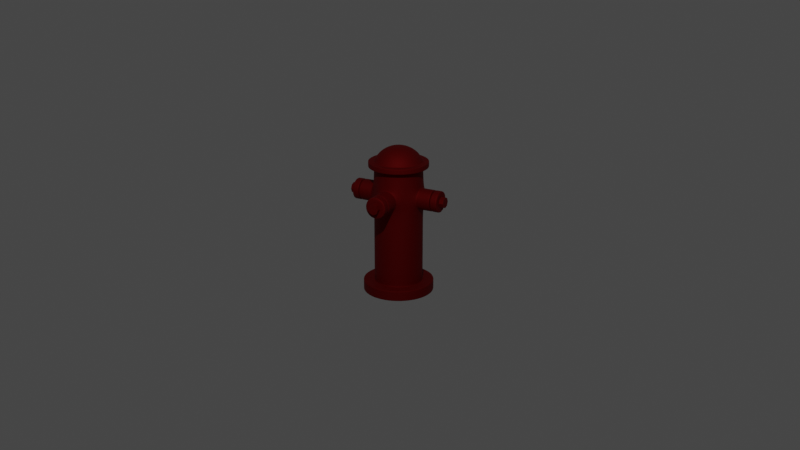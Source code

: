# Source: fire-hydrant.blend  (saved by Blender 2.83.20; exported with 4.5.12 LTS)
import bpy
from mathutils import Matrix  # noqa: F401  (used for matrix-valued properties, if any)

bpy.ops.wm.read_factory_settings(use_empty=True)
scene = bpy.context.scene
scene.name = 'Scene'

# ---- collections
col_collection = bpy.data.collections.new('Collection'); scene.collection.children.link(col_collection)
col_fire_hydrant = bpy.data.collections.new('Fire Hydrant'); scene.collection.children.link(col_fire_hydrant)

# ---- materials (node trees are filled in below, after node groups)
mat_material_001 = bpy.data.materials.new('Material.001')
mat_material_001.use_transparent_shadow = False

# ---- node groups
ng_auto_smooth = bpy.data.node_groups.new('Auto Smooth', 'GeometryNodeTree')
_s = ng_auto_smooth.interface.new_socket(name='Geometry', in_out='OUTPUT', socket_type='NodeSocketGeometry')
_s = ng_auto_smooth.interface.new_socket(name='Geometry', in_out='INPUT', socket_type='NodeSocketGeometry')
_s = ng_auto_smooth.interface.new_socket(name='Angle', in_out='INPUT', socket_type='NodeSocketFloat')
_s.subtype = 'ANGLE'
_s.min_value = 0.0
_s.max_value = 3.142
ng_auto_smooth.is_modifier = True
_N = ng_auto_smooth.nodes; _L = ng_auto_smooth.links
n0 = _N.new('NodeGroupOutput'); n0.name = 'Group Output'; n0.location = (480, -100)
n1 = _N.new('NodeGroupInput'); n1.name = 'Group Input'; n1.location = (-420, -300)
n2 = _N.new('NodeGroupInput'); n2.name = 'Group Input.001'; n2.location = (-60, -100)
n3 = _N.new('GeometryNodeSetShadeSmooth'); n3.name = 'Set Shade Smooth'; n3.location = (120, -100)
n3.domain = 'EDGE'
n4 = _N.new('GeometryNodeSetShadeSmooth'); n4.name = 'Set Shade Smooth.001'; n4.location = (300, -100)
n5 = _N.new('GeometryNodeInputMeshEdgeAngle'); n5.name = 'Edge Angle'; n5.location = (-420, -220)
n6 = _N.new('GeometryNodeInputEdgeSmooth'); n6.name = 'Is Edge Smooth'; n6.location = (-60, -160)
n7 = _N.new('GeometryNodeInputShadeSmooth'); n7.name = 'Is Face Smooth'; n7.location = (-240, -340)
n8 = _N.new('FunctionNodeBooleanMath'); n8.name = 'Boolean Math'; n8.location = (-60, -220)
n9 = _N.new('FunctionNodeCompare'); n9.name = 'Compare'; n9.location = (-240, -180)
n9.operation = 'LESS_EQUAL'
_L.new(n5.outputs[0], n9.inputs[0])
_L.new(n4.outputs[0], n0.inputs[0])
_L.new(n1.outputs[1], n9.inputs[1])
_L.new(n9.outputs[0], n8.inputs[0])
_L.new(n7.outputs[0], n8.inputs[1])
_L.new(n2.outputs[0], n3.inputs[0])
_L.new(n6.outputs[0], n3.inputs[1])
_L.new(n3.outputs[0], n4.inputs[0])
_L.new(n8.outputs[0], n3.inputs[2])
n0.is_active_output = True

# ---- material node trees
mat_material_001.use_nodes = True; mat_material_001.node_tree.nodes.clear()
_N = mat_material_001.node_tree.nodes; _L = mat_material_001.node_tree.links
n0 = _N.new('ShaderNodeBsdfPrincipled'); n0.name = 'Principled BSDF'; n0.location = (10, 300)
n0.distribution = 'GGX'
n0.subsurface_method = 'BURLEY'
n0.inputs[0].default_value = (0.2079, 0.0, 0.0, 1.0)
n0.inputs[1].default_value = 0.6917
n0.inputs[2].default_value = 0.7417
n0.inputs[3].default_value = 1.45
n0.inputs[13].default_value = 0.3417
n0.inputs[27].default_value = (0.0, 0.0, 0.0, 1.0)
n0.inputs[28].default_value = 1.0
n1 = _N.new('ShaderNodeOutputMaterial'); n1.name = 'Material Output'; n1.location = (300, 300)
_L.new(n0.outputs[0], n1.inputs[0])
n1.is_active_output = True

# ---- world
world_world = bpy.data.worlds.new('World'); scene.world = world_world
world_world.use_nodes = True; world_world.node_tree.nodes.clear()
_N = world_world.node_tree.nodes; _L = world_world.node_tree.links
n0 = _N.new('ShaderNodeOutputWorld'); n0.name = 'World Output'; n0.location = (300, 300)
n1 = _N.new('ShaderNodeBackground'); n1.name = 'Background'; n1.location = (10, 300)
n1.inputs[0].default_value = (0.05088, 0.05088, 0.05088, 1.0)
_L.new(n1.outputs[0], n0.inputs[0])
n0.is_active_output = True
world_world.color = (0.05088, 0.05088, 0.05088)
world_world.use_sun_shadow = False
world_world.sun_shadow_jitter_overblur = 0.0

# ---- cameras
cam_camera = bpy.data.cameras.new('Camera')
cam_camera.clip_end = 100.0
cam_camera.ortho_scale = 7.314

# ---- lights
light_light = bpy.data.lights.new('Light', 'POINT')
light_light.transmission_factor = 0.0
light_light.energy = 1000.0
light_light.shadow_soft_size = 0.1
light_light.shadow_maximum_resolution = 0.006
light_light.use_absolute_resolution = True

# ---- meshes
me_cylinder = bpy.data.meshes.new('Cylinder')
me_cylinder.from_pydata([(0.0, 0.3371, -0.8037), (0.0, 0.3371, 0.8037), (0.129, 0.3114, -0.8037), (0.129, 0.3114, 0.8037), (0.2384, 0.2384, -0.8037), (0.2384, 0.2384, 0.8037), (0.3114, 0.129, -0.8037), (0.3114, 0.129, 0.8037), (0.3371, -1.474e-08, -0.8037), (0.3371, -1.474e-08, 0.8037), (0.3114, -0.129, -0.8037), (0.3114, -0.129, 0.8037), (0.2384, -0.2384, -0.8037), (0.2384, -0.2384, 0.8037), (0.129, -0.3114, -0.8037), (0.129, -0.3114, 0.8037), (5.09e-08, -0.3371, -0.8037), (5.09e-08, -0.3371, 0.8037), (-0.129, -0.3114, -0.8037), (-0.129, -0.3114, 0.8037), (-0.2384, -0.2384, -0.8037), (-0.2384, -0.2384, 0.8037), (-0.3114, -0.129, -0.8037), (-0.3114, -0.129, 0.8037), (-0.3371, 4.02e-09, -0.8037), (-0.3371, 4.02e-09, 0.8037), (-0.3114, 0.129, -0.8037), (-0.3114, 0.129, 0.8037), (-0.2384, 0.2384, -0.8037), (-0.2384, 0.2384, 0.8037), (-0.129, 0.3114, -0.8037), (-0.129, 0.3114, 0.8037), (-1.399e-08, 0.4911, -0.8037), (0.1879, 0.4537, -0.8037), (0.3473, 0.3473, -0.8037), (0.4537, 0.1879, -0.8037), (0.4911, -2.086e-08, -0.8037), (0.4537, -0.1879, -0.8037), (0.3473, -0.3473, -0.8037), (0.1879, -0.4537, -0.8037), (6.016e-08, -0.4911, -0.8037), (-0.1879, -0.4537, -0.8037), (-0.3473, -0.3473, -0.8037), (-0.4537, -0.1879, -0.8037), (-0.4911, 6.461e-09, -0.8037), (-0.4537, 0.1879, -0.8037), (-0.3473, 0.3473, -0.8037), (-0.1879, 0.4537, -0.8037), (1.633e-08, -2.512e-09, -0.943), (-1.399e-08, 0.4911, -0.943), (0.1879, 0.4537, -0.943), (0.3473, 0.3473, -0.943), (0.4537, 0.1879, -0.943), (0.4911, -2.086e-08, -0.943), (0.4537, -0.1879, -0.943), (0.3473, -0.3473, -0.943), (0.1879, -0.4537, -0.943), (6.016e-08, -0.4911, -0.943), (-0.1879, -0.4537, -0.943), (-0.3473, -0.3473, -0.943), (-0.4537, -0.1879, -0.943), (-0.4911, 6.461e-09, -0.943), (-0.4537, 0.1879, -0.943), (-0.3473, 0.3473, -0.943), (-0.1879, 0.4537, -0.943), (-1.542e-08, 0.4741, -0.943), (0.1814, 0.438, -0.943), (0.3352, 0.3352, -0.943), (0.438, 0.1814, -0.943), (0.4741, -2.086e-08, -0.943), (0.438, -0.1814, -0.943), (0.3352, -0.3352, -0.943), (0.1814, -0.438, -0.943), (5.81e-08, -0.4741, -0.943), (-0.1814, -0.438, -0.943), (-0.3352, -0.3352, -0.943), (-0.438, -0.1814, -0.943), (-0.4741, 6.719e-09, -0.943), (-0.438, 0.1814, -0.943), (-0.3352, 0.3352, -0.943), (-0.1814, 0.438, -0.943), (0.159, 0.3839, 0.8037), (-6.713e-09, 0.4155, 0.8037), (0.2938, 0.2938, 0.8037), (0.3839, 0.159, 0.8037), (0.4155, -1.773e-08, 0.8037), (0.3839, -0.159, 0.8037), (0.2938, -0.2938, 0.8037), (0.159, -0.3839, 0.8037), (5.602e-08, -0.4155, 0.8037), (-0.159, -0.3839, 0.8037), (-0.2938, -0.2938, 0.8037), (-0.3839, -0.159, 0.8037), (-0.4155, 5.388e-09, 0.8037), (-0.3839, 0.159, 0.8037), (-0.2938, 0.2938, 0.8037), (-0.159, 0.3839, 0.8037), (0.159, 0.3839, 0.8782), (-6.713e-09, 0.4155, 0.8782), (0.2938, 0.2938, 0.8782), (0.3839, 0.159, 0.8782), (0.4155, -1.773e-08, 0.8782), (0.3839, -0.159, 0.8782), (0.2938, -0.2938, 0.8782), (0.159, -0.3839, 0.8782), (5.602e-08, -0.4155, 0.8782), (-0.159, -0.3839, 0.8782), (-0.2938, -0.2938, 0.8782), (-0.3839, -0.159, 0.8782), (-0.4155, 5.388e-09, 0.8782), (-0.3839, 0.159, 0.8782), (-0.2938, 0.2938, 0.8782), (-0.159, 0.3839, 0.8782), (0.1292, 0.3118, 0.8782), (-1.56e-08, 0.3375, 0.8782), (0.2386, 0.2386, 0.8782), (0.3118, 0.1292, 0.8782), (0.3375, -1.773e-08, 0.8782), (0.3118, -0.1292, 0.8782), (0.2386, -0.2386, 0.8782), (0.1292, -0.3118, 0.8782), (4.536e-08, -0.3375, 0.8782), (-0.1292, -0.3118, 0.8782), (-0.2386, -0.2386, 0.8782), (-0.3118, -0.1292, 0.8782), (-0.3375, 5.388e-09, 0.8782), (-0.3118, 0.1292, 0.8782), (-0.2386, 0.2386, 0.8782), (-0.1292, 0.3118, 0.8782), (0.01526, 0.03684, 1.083), (0.1166, 0.2814, 0.9337), (0.04365, 0.1054, 1.072), (0.07287, 0.1759, 1.039), (0.09848, 0.2377, 0.9909), (-3.322e-08, 0.3046, 0.9337), (-1.08e-07, 0.03988, 1.083), (-5.355e-08, 0.2573, 0.9909), (-7.474e-08, 0.1904, 1.039), (-9.418e-08, 0.1141, 1.072), (0.0282, 0.0282, 1.083), (0.2154, 0.2154, 0.9337), (0.08065, 0.08065, 1.072), (0.1346, 0.1346, 1.039), (0.182, 0.182, 0.9909), (0.03684, 0.01526, 1.083), (0.2814, 0.1166, 0.9337), (0.1054, 0.04365, 1.072), (0.1759, 0.07287, 1.039), (0.2377, 0.09848, 0.9909), (0.03988, -2.608e-08, 1.083), (0.3046, -1.9e-08, 0.9337), (0.1141, -2.433e-08, 1.072), (0.1904, -2.27e-08, 1.039), (0.2573, -2.084e-08, 0.9909), (0.03684, -0.01526, 1.083), (0.2814, -0.1166, 0.9337), (0.1054, -0.04365, 1.072), (0.1759, -0.07287, 1.039), (0.2377, -0.09848, 0.9909), (0.0282, -0.0282, 1.083), (0.2154, -0.2154, 0.9337), (0.08065, -0.08065, 1.072), (0.1346, -0.1346, 1.039), (0.182, -0.182, 0.9909), (0.01526, -0.03684, 1.083), (0.1166, -0.2814, 0.9337), (0.04365, -0.1054, 1.072), (0.07287, -0.1759, 1.039), (0.09848, -0.2377, 0.9909), (4.098e-08, -0.03988, 1.083), (4.268e-08, -0.3046, 0.9337), (3.935e-08, -0.1141, 1.072), (3.923e-08, -0.1904, 1.039), (4.028e-08, -0.2573, 0.9909), (-0.01526, -0.03684, 1.083), (-0.1166, -0.2814, 0.9337), (-0.04365, -0.1054, 1.072), (-0.07287, -0.1759, 1.039), (-0.09848, -0.2377, 0.9909), (-0.0282, -0.0282, 1.083), (-0.2154, -0.2154, 0.9337), (-0.08065, -0.08065, 1.072), (-0.1346, -0.1346, 1.039), (-0.182, -0.182, 0.9909), (-0.03684, -0.01526, 1.083), (-0.2814, -0.1166, 0.9337), (-0.1054, -0.04365, 1.072), (-0.1759, -0.07287, 1.039), (-0.2377, -0.09848, 0.9909), (-0.03988, -2.98e-08, 1.083), (-0.3046, -1.516e-09, 0.9337), (-0.1141, -2.48e-08, 1.072), (-0.1904, -1.77e-08, 1.039), (-0.2573, -9.546e-09, 0.9909), (-0.03684, 0.01526, 1.083), (-0.2814, 0.1166, 0.9337), (-0.1054, 0.04365, 1.072), (-0.1759, 0.07287, 1.039), (-0.2377, 0.09848, 0.9909), (-0.0282, 0.0282, 1.083), (-0.2154, 0.2154, 0.9337), (-0.08065, 0.08065, 1.072), (-0.1346, 0.1346, 1.039), (-0.182, 0.182, 0.9909), (-0.01526, 0.03684, 1.083), (-0.1166, 0.2814, 0.9337), (-0.04365, 0.1054, 1.072), (-0.07287, 0.1759, 1.039), (-0.09848, 0.2377, 0.9909), (0.0, 0.3371, 0.0), (0.129, 0.3114, 0.0), (0.2384, 0.2384, 0.0), (0.3114, 0.129, 0.0), (0.3371, -1.474e-08, 0.0), (0.3114, -0.129, 0.0), (0.2384, -0.2384, 0.0), (0.129, -0.3114, 0.0), (5.09e-08, -0.3371, 0.0), (-0.129, -0.3114, 0.0), (-0.2384, -0.2384, 0.0), (-0.3114, -0.129, 0.0), (-0.3371, 4.02e-09, 0.0), (-0.3114, 0.129, 0.0), (-0.2384, 0.2384, 0.0), (-0.129, 0.3114, 0.0), (0.0, 0.3371, 0.134), (0.0, 0.3371, 0.2679), (0.0, 0.3371, 0.4019), (0.0, 0.3371, 0.5358), (0.0, 0.3371, 0.6698), (0.129, 0.3114, 0.6698), (0.129, 0.3114, 0.5358), (0.129, 0.3114, 0.4019), (0.129, 0.3114, 0.2679), (0.129, 0.3114, 0.134), (0.2384, 0.2384, 0.6698), (0.2384, 0.2384, 0.5358), (0.2384, 0.2384, 0.4019), (0.2384, 0.2384, 0.2679), (0.2384, 0.2384, 0.134), (0.3114, 0.129, 0.6698), (0.3114, 0.129, 0.134), (0.3371, -1.474e-08, 0.6698), (0.3371, -1.474e-08, 0.134), (0.3114, -0.129, 0.6698), (0.3114, -0.129, 0.134), (0.2384, -0.2384, 0.6698), (0.2384, -0.2384, 0.5358), (0.2384, -0.2384, 0.4019), (0.2384, -0.2384, 0.2679), (0.2384, -0.2384, 0.134), (0.129, -0.3114, 0.6698), (0.129, -0.3114, 0.134), (5.09e-08, -0.3371, 0.6698), (5.09e-08, -0.3371, 0.134), (-0.129, -0.3114, 0.6698), (-0.129, -0.3114, 0.134), (-0.2384, -0.2384, 0.6698), (-0.2384, -0.2384, 0.5358), (-0.2384, -0.2384, 0.4019), (-0.2384, -0.2384, 0.2679), (-0.2384, -0.2384, 0.134), (-0.3114, -0.129, 0.6698), (-0.3114, -0.129, 0.134), (-0.3371, 4.02e-09, 0.6698), (-0.3371, 4.02e-09, 0.134), (-0.3114, 0.129, 0.6698), (-0.3114, 0.129, 0.134), (-0.2384, 0.2384, 0.6698), (-0.2384, 0.2384, 0.5358), (-0.2384, 0.2384, 0.4019), (-0.2384, 0.2384, 0.2679), (-0.2384, 0.2384, 0.134), (-0.129, 0.3114, 0.6698), (-0.129, 0.3114, 0.5358), (-0.129, 0.3114, 0.4019), (-0.129, 0.3114, 0.2679), (-0.129, 0.3114, 0.134), (0.6374, 0.1122, 0.5141), (0.6374, 0.1587, 0.4019), (0.6374, 0.1122, 0.2896), (0.6374, 4.472e-09, 0.5606), (0.6374, -1.296e-08, 0.4019), (0.6374, -2.328e-08, 0.2431), (0.6374, -0.1122, 0.5141), (0.6374, -0.1587, 0.4019), (0.6374, -0.1122, 0.2896), (0.1122, -0.6374, 0.5141), (0.1587, -0.6374, 0.4019), (0.1122, -0.6374, 0.2896), (1.261e-07, -0.6374, 0.5606), (1.212e-07, -0.6374, 0.4019), (1.261e-07, -0.6374, 0.2431), (-0.1122, -0.6374, 0.5141), (-0.1587, -0.6374, 0.4019), (-0.1122, -0.6374, 0.2896), (-0.6374, -0.1122, 0.5141), (-0.6374, -0.1587, 0.4019), (-0.6374, -0.1122, 0.2896), (-0.6374, 3.967e-08, 0.5606), (-0.6374, 3.354e-08, 0.4019), (-0.6374, 1.192e-08, 0.2431), (-0.6374, 0.1122, 0.5141), (-0.6374, 0.1587, 0.4019), (-0.6374, 0.1122, 0.2896), (0.129, 0.3114, -0.7911), (0.2384, 0.2384, -0.7911), (0.3114, 0.129, -0.7911), (0.3371, -1.474e-08, -0.7911), (0.3114, -0.129, -0.7911), (0.2384, -0.2384, -0.7911), (0.129, -0.3114, -0.7911), (5.09e-08, -0.3371, -0.7911), (-0.129, -0.3114, -0.7911), (-0.2384, -0.2384, -0.7911), (-0.3114, -0.129, -0.7911), (-0.3371, 4.02e-09, -0.7911), (-0.3114, 0.129, -0.7911), (-0.2384, 0.2384, -0.7911), (-0.129, 0.3114, -0.7911), (0.0, 0.3371, -0.7911), (0.3297, -0.1366, -0.8037), (0.3569, -1.552e-08, -0.8037), (-0.2524, -0.2524, -0.8037), (-0.1366, -0.3297, -0.8037), (-0.1366, 0.3297, -0.8037), (-0.2524, 0.2524, -0.8037), (0.3297, 0.1366, -0.8037), (0.2524, 0.2524, -0.8037), (5.209e-08, -0.3569, -0.8037), (0.1366, -0.3297, -0.8037), (0.1366, 0.3297, -0.8037), (-1.797e-09, 0.3569, -0.8037), (-0.3297, 0.1366, -0.8037), (-0.3569, 4.333e-09, -0.8037), (0.2524, -0.2524, -0.8037), (-0.3297, -0.1366, -0.8037), (0.4448, -0.1842, -0.8037), (-0.3404, -0.3404, -0.8037), (-0.1842, 0.4448, -0.8037), (0.4448, 0.1842, -0.8037), (5.958e-08, -0.4814, -0.8037), (0.1842, 0.4448, -0.8037), (-0.4448, 0.1842, -0.8037), (0.3404, -0.3404, -0.8037), (-0.4448, -0.1842, -0.8037), (0.4814, -2.048e-08, -0.8037), (-0.1842, -0.4448, -0.8037), (-0.3404, 0.3404, -0.8037), (0.3404, 0.3404, -0.8037), (0.1842, -0.4448, -0.8037), (-1.311e-08, 0.4814, -0.8037), (-0.4814, 6.307e-09, -0.8037), (-0.1879, 0.4537, -0.816), (-0.3473, 0.3473, -0.816), (6.016e-08, -0.4911, -0.816), (0.1879, -0.4537, -0.816), (0.1879, 0.4537, -0.816), (-1.399e-08, 0.4911, -0.816), (-0.1879, -0.4537, -0.816), (0.3473, 0.3473, -0.816), (-0.3473, -0.3473, -0.816), (0.4537, 0.1879, -0.816), (-0.4537, -0.1879, -0.816), (0.4911, -2.086e-08, -0.816), (-0.4911, 6.461e-09, -0.816), (0.4537, -0.1879, -0.816), (-0.4537, 0.1879, -0.816), (0.3473, -0.3473, -0.816), (-0.1879, 0.4537, -0.9311), (6.016e-08, -0.4911, -0.9311), (0.1879, 0.4537, -0.9311), (-0.1879, -0.4537, -0.9311), (0.3473, 0.3473, -0.9311), (-0.3473, -0.3473, -0.9311), (0.4537, 0.1879, -0.9311), (-0.4537, -0.1879, -0.9311), (0.4911, -2.086e-08, -0.9311), (-0.4911, 6.461e-09, -0.9311), (0.4537, -0.1879, -0.9311), (-0.4537, 0.1879, -0.9311), (0.3473, -0.3473, -0.9311), (-0.3473, 0.3473, -0.9311), (0.1879, -0.4537, -0.9311), (-1.399e-08, 0.4911, -0.9311), (0.3329, 0.118, 0.5242), (0.3493, 0.1122, 0.5141), (0.3396, 0.1139, 0.517), (0.3493, 0.1587, 0.4019), (0.3282, 0.1663, 0.4019), (0.3383, 0.1609, 0.4019), (0.3493, 0.1122, 0.2896), (0.3329, 0.118, 0.2795), (0.3396, 0.1139, 0.2867), (0.3493, 2.77e-09, 0.5606), (0.3375, 6.806e-10, 0.5732), (0.341, 2.154e-09, 0.5643), (0.3375, -2.386e-08, 0.2305), (0.3493, -2.498e-08, 0.2431), (0.341, -2.468e-08, 0.2394), (0.3493, -0.1122, 0.5141), (0.3329, -0.118, 0.5242), (0.3396, -0.1139, 0.517), (0.3282, -0.1663, 0.4019), (0.3493, -0.1587, 0.4019), (0.3383, -0.1609, 0.4019), (0.3329, -0.118, 0.2795), (0.3493, -0.1122, 0.2896), (0.3396, -0.1139, 0.2867), (0.118, -0.3329, 0.5242), (0.1122, -0.3493, 0.5141), (0.1139, -0.3396, 0.517), (0.1587, -0.3493, 0.4019), (0.1663, -0.3282, 0.4019), (0.1609, -0.3383, 0.4019), (0.1122, -0.3493, 0.2896), (0.118, -0.3329, 0.2795), (0.1139, -0.3396, 0.2867), (5.866e-08, -0.3493, 0.5606), (5.53e-08, -0.3375, 0.5732), (5.652e-08, -0.341, 0.5643), (5.53e-08, -0.3375, 0.2305), (5.866e-08, -0.3493, 0.2431), (5.655e-08, -0.341, 0.2394), (-0.1122, -0.3493, 0.5141), (-0.118, -0.3329, 0.5242), (-0.1139, -0.3396, 0.517), (-0.1663, -0.3282, 0.4019), (-0.1587, -0.3493, 0.4019), (-0.1609, -0.3383, 0.4019), (-0.118, -0.3329, 0.2795), (-0.1122, -0.3493, 0.2896), (-0.1139, -0.3396, 0.2867), (-0.3329, -0.118, 0.5242), (-0.3493, -0.1122, 0.5141), (-0.3396, -0.1139, 0.517), (-0.3493, -0.1587, 0.4019), (-0.3282, -0.1663, 0.4019), (-0.3383, -0.1609, 0.4019), (-0.3493, -0.1122, 0.2896), (-0.3329, -0.118, 0.2795), (-0.3396, -0.1139, 0.2867), (-0.3493, 1.132e-08, 0.5606), (-0.3375, 9.441e-09, 0.5732), (-0.341, 1.024e-08, 0.5643), (-0.3375, -1.51e-08, 0.2305), (-0.3493, -1.643e-08, 0.2431), (-0.341, -1.647e-08, 0.2394), (-0.3493, 0.1122, 0.5141), (-0.3329, 0.118, 0.5242), (-0.3396, 0.1139, 0.517), (-0.3282, 0.1663, 0.4019), (-0.3493, 0.1587, 0.4019), (-0.3383, 0.1609, 0.4019), (-0.3329, 0.118, 0.2795), (-0.3493, 0.1122, 0.2896), (-0.3396, 0.1139, 0.2867), (0.0, 0.3371, 0.794), (0.129, 0.3114, 0.794), (0.2384, 0.2384, 0.794), (0.3114, 0.129, 0.794), (0.3371, -1.474e-08, 0.794), (0.3114, -0.129, 0.794), (0.2384, -0.2384, 0.794), (0.129, -0.3114, 0.794), (5.09e-08, -0.3371, 0.794), (-0.129, -0.3114, 0.794), (-0.2384, -0.2384, 0.794), (-0.3114, -0.129, 0.794), (-0.3371, 4.02e-09, 0.794), (-0.3114, 0.129, 0.794), (-0.2384, 0.2384, 0.794), (-0.129, 0.3114, 0.794), (-0.3839, 0.159, 0.8737), (-0.2938, 0.2938, 0.8737), (0.2938, -0.2938, 0.8737), (0.159, -0.3839, 0.8737), (-0.159, 0.3839, 0.8737), (5.602e-08, -0.4155, 0.8737), (-6.713e-09, 0.4155, 0.8737), (0.159, 0.3839, 0.8737), (-0.159, -0.3839, 0.8737), (0.2938, 0.2938, 0.8737), (-0.2938, -0.2938, 0.8737), (0.3839, 0.159, 0.8737), (-0.3839, -0.159, 0.8737), (0.4155, -1.773e-08, 0.8737), (-0.4155, 5.388e-09, 0.8737), (0.3839, -0.159, 0.8737), (-0.2938, 0.2938, 0.8108), (0.159, -0.3839, 0.8108), (-0.159, 0.3839, 0.8108), (5.602e-08, -0.4155, 0.8108), (0.159, 0.3839, 0.8108), (-0.159, -0.3839, 0.8108), (0.2938, 0.2938, 0.8108), (-0.2938, -0.2938, 0.8108), (0.3839, 0.159, 0.8108), (-0.3839, -0.159, 0.8108), (0.4155, -1.773e-08, 0.8108), (-0.4155, 5.388e-09, 0.8108), (0.3839, -0.159, 0.8108), (-0.3839, 0.159, 0.8108), (0.2938, -0.2938, 0.8108), (-6.713e-09, 0.4155, 0.8108), (-1.493e-08, 0.3433, 0.8782), (0.1314, 0.3172, 0.8782), (0.2428, 0.2428, 0.8782), (0.3172, 0.1314, 0.8782), (0.3433, -1.773e-08, 0.8782), (0.3172, -0.1314, 0.8782), (0.2428, -0.2428, 0.8782), (0.1314, -0.3172, 0.8782), (4.616e-08, -0.3433, 0.8782), (-0.1314, -0.3172, 0.8782), (-0.2428, -0.2428, 0.8782), (-0.3172, -0.1314, 0.8782), (-0.3433, 5.388e-09, 0.8782), (-0.3172, 0.1314, 0.8782), (-0.2428, 0.2428, 0.8782), (-0.1314, 0.3172, 0.8782), (0.1587, -0.6222, 0.4019), (0.1122, -0.6222, 0.5141), (1.237e-07, -0.6222, 0.5606), (0.1122, -0.6222, 0.2896), (1.237e-07, -0.6222, 0.2431), (-0.1122, -0.6222, 0.5141), (-0.1122, -0.6222, 0.2896), (-0.1587, -0.6222, 0.4019), (0.6225, 0.1587, 0.4019), (0.6225, 0.1122, 0.5141), (0.6225, 4.411e-09, 0.5606), (0.6225, 0.1122, 0.2896), (0.6225, -2.334e-08, 0.2431), (0.6225, -0.1122, 0.5141), (0.6225, -0.1122, 0.2896), (0.6225, -0.1587, 0.4019), (-0.6226, -0.1587, 0.4019), (-0.6226, -0.1122, 0.5141), (-0.6226, 3.868e-08, 0.5606), (-0.6226, -0.1122, 0.2896), (-0.6226, 1.092e-08, 0.2431), (-0.6226, 0.1122, 0.5141), (-0.6226, 0.1122, 0.2896), (-0.6226, 0.1587, 0.4019), (9.266e-08, -0.5431, 0.2726), (8.826e-08, -0.5283, 0.2726), (-0.09142, -0.5283, 0.4933), (-0.09142, -0.5431, 0.4933), (-0.1293, -0.5283, 0.4019), (-0.1293, -0.5431, 0.4019), (-0.09142, -0.5431, 0.3104), (-0.09142, -0.5283, 0.3104), (0.5285, 0.1293, 0.4019), (0.5433, 0.1293, 0.4019), (0.5285, 0.09142, 0.4933), (0.5433, 0.09142, 0.4933), (0.5433, 0.09142, 0.3104), (0.5285, 0.09142, 0.3104), (0.5285, -1.685e-09, 0.5311), (0.5433, -1.583e-09, 0.5311), (0.5433, -2.201e-08, 0.2726), (0.5285, -2.212e-08, 0.2726), (0.5285, -0.09142, 0.4933), (0.5433, -0.09142, 0.4933), (0.5285, -0.1293, 0.4019), (0.5433, -0.1293, 0.4019), (0.5433, -0.09142, 0.3104), (0.5285, -0.09142, 0.3104), (0.5439, 0.1587, 0.4019), (0.5279, 0.1587, 0.4019), (0.5279, 0.1122, 0.2896), (0.5439, 0.1122, 0.2896), (0.5279, -2.42e-08, 0.2431), (0.5439, -2.409e-08, 0.2431), (0.5279, -0.1122, 0.2896), (0.5439, -0.1122, 0.2896), (0.5439, 0.1122, 0.5141), (0.5279, 0.1122, 0.5141), (0.5439, 3.667e-09, 0.5606), (0.5279, 3.556e-09, 0.5606), (0.5439, -0.1122, 0.5141), (0.5279, -0.1122, 0.5141), (0.5439, -0.1587, 0.4019), (0.5279, -0.1587, 0.4019), (0.1587, -0.5438, 0.4019), (0.1587, -0.5277, 0.4019), (0.1122, -0.5277, 0.2896), (0.1122, -0.5438, 0.2896), (8.976e-08, -0.5277, 0.2431), (9.419e-08, -0.5438, 0.2431), (-0.1122, -0.5277, 0.2896), (-0.1122, -0.5438, 0.2896), (0.1122, -0.5438, 0.5141), (0.1122, -0.5277, 0.5141), (9.419e-08, -0.5438, 0.5606), (8.976e-08, -0.5277, 0.5606), (-0.1122, -0.5438, 0.5141), (-0.1122, -0.5277, 0.5141), (-0.1587, -0.5438, 0.4019), (-0.1587, -0.5277, 0.4019), (-0.5279, -0.1587, 0.4019), (-0.544, -0.1587, 0.4019), (-0.5279, -0.1122, 0.2896), (-0.544, -0.1122, 0.2896), (-0.5279, -3.344e-09, 0.2431), (-0.544, -1.486e-09, 0.2431), (-0.5279, 0.1122, 0.2896), (-0.544, 0.1122, 0.2896), (-0.544, -0.1122, 0.5141), (-0.5279, -0.1122, 0.5141), (-0.544, 2.627e-08, 0.5606), (-0.5279, 2.441e-08, 0.5606), (-0.544, 0.1122, 0.5141), (-0.5279, 0.1122, 0.5141), (-0.544, 0.1587, 0.4019), (-0.5279, 0.1587, 0.4019), (9.266e-08, -0.5431, 0.5311), (8.826e-08, -0.5283, 0.5311), (0.09142, -0.5283, 0.3104), (0.09142, -0.5431, 0.3104), (0.09142, -0.5431, 0.4933), (0.09142, -0.5283, 0.4933), (0.1293, -0.5431, 0.4019), (0.1293, -0.5283, 0.4019), (-0.5285, 0.09142, 0.3104), (-0.5433, 0.09142, 0.3104), (-0.5433, 0.1293, 0.4019), (-0.5285, 0.1293, 0.4019), (-0.5433, 0.09142, 0.4933), (-0.5285, 0.09142, 0.4933), (-0.5285, 2.026e-10, 0.2726), (-0.5433, 9.01e-10, 0.2726), (-0.5433, 2.435e-08, 0.5311), (-0.5285, 2.399e-08, 0.5311), (-0.5285, -0.09142, 0.3104), (-0.5433, -0.09142, 0.3104), (-0.5433, -0.09142, 0.4933), (-0.5285, -0.09142, 0.4933), (-0.5285, -0.1293, 0.4019), (-0.5433, -0.1293, 0.4019), (0.5223, 0.1122, 0.2896), (0.5223, 0.1587, 0.4019), (0.5223, 0.1122, 0.5141), (0.5223, -2.422e-08, 0.2431), (0.5223, -0.1122, 0.2896), (0.5223, -0.1587, 0.4019), (0.5223, 3.531e-09, 0.5606), (0.5223, -0.1122, 0.5141), (0.5496, 0.1122, 0.2896), (0.5496, 0.1587, 0.4019), (0.5496, 0.1122, 0.5141), (0.5496, -2.403e-08, 0.2431), (0.5496, -0.1122, 0.2896), (0.5496, -0.1587, 0.4019), (0.5496, 3.721e-09, 0.5606), (0.5496, -0.1122, 0.5141), (0.1122, -0.5207, 0.2896), (0.1587, -0.5207, 0.4019), (0.1122, -0.5207, 0.5141), (8.855e-08, -0.5207, 0.2431), (-0.1122, -0.5207, 0.2896), (-0.1587, -0.5207, 0.4019), (8.855e-08, -0.5207, 0.5606), (-0.1122, -0.5207, 0.5141), (0.1122, -0.5509, 0.2896), (0.1587, -0.5509, 0.4019), (0.1122, -0.5509, 0.5141), (9.687e-08, -0.5509, 0.2431), (-0.1122, -0.5509, 0.2896), (-0.1587, -0.5509, 0.4019), (9.687e-08, -0.5509, 0.5606), (-0.1122, -0.5509, 0.5141), (-0.5529, -0.1122, 0.2896), (-0.5529, -0.1587, 0.4019), (-0.5529, -0.1122, 0.5141), (-0.5529, -6.765e-11, 0.2431), (-0.5529, 0.1122, 0.2896), (-0.5529, 0.1587, 0.4019), (-0.5529, 2.768e-08, 0.5606), (-0.5529, 0.1122, 0.5141), (-0.52, -0.1587, 0.4019), (-0.52, -0.1122, 0.5141), (-0.52, -0.1122, 0.2896), (-0.52, -3.919e-09, 0.2431), (-0.52, 0.1122, 0.2896), (-0.52, 0.1587, 0.4019), (-0.52, 2.383e-08, 0.5606), (-0.52, 0.1122, 0.5141)], [], [(457, 1, 3, 458), (458, 3, 5, 459), (459, 5, 7, 460), (460, 7, 9, 461), (461, 9, 11, 462), (462, 11, 13, 463), (463, 13, 15, 464), (464, 15, 17, 465), (465, 17, 19, 466), (466, 19, 21, 467), (467, 21, 23, 468), (468, 23, 25, 469), (469, 25, 27, 470), (470, 27, 29, 471), (9, 7, 84, 85), (471, 29, 31, 472), (472, 31, 1, 457), (346, 337, 37, 36), (382, 369, 64, 63), (347, 338, 42, 41), (348, 339, 47, 46), (349, 340, 35, 34), (350, 341, 40, 39), (351, 342, 33, 32), (352, 343, 45, 44), (337, 344, 38, 37), (338, 345, 43, 42), (339, 351, 32, 47), (340, 346, 36, 35), (341, 347, 41, 40), (343, 348, 46, 45), (342, 349, 34, 33), (344, 350, 39, 38), (345, 352, 44, 43), (383, 370, 57, 56), (384, 371, 50, 49), (369, 384, 49, 64), (370, 372, 58, 57), (371, 373, 51, 50), (372, 374, 59, 58), (373, 375, 52, 51), (374, 376, 60, 59), (375, 377, 53, 52), (376, 378, 61, 60), (377, 379, 54, 53), (378, 380, 62, 61), (379, 381, 55, 54), (380, 382, 63, 62), (381, 383, 56, 55), (66, 65, 49, 50), (67, 66, 50, 51), (68, 67, 51, 52), (69, 68, 52, 53), (70, 69, 53, 54), (71, 70, 54, 55), (72, 71, 55, 56), (73, 72, 56, 57), (74, 73, 57, 58), (75, 74, 58, 59), (76, 75, 59, 60), (77, 76, 60, 61), (78, 77, 61, 62), (79, 78, 62, 63), (80, 79, 63, 64), (65, 80, 64, 49), (48, 65, 66), (48, 66, 67), (48, 67, 68), (48, 68, 69), (48, 69, 70), (48, 70, 71), (48, 71, 72), (48, 72, 73), (48, 73, 74), (48, 74, 75), (48, 75, 76), (48, 76, 77), (48, 77, 78), (48, 78, 79), (48, 79, 80), (48, 80, 65), (474, 473, 110, 111), (19, 17, 89, 90), (29, 27, 94, 95), (5, 3, 81, 83), (15, 13, 87, 88), (25, 23, 92, 93), (11, 9, 85, 86), (21, 19, 90, 91), (31, 29, 95, 96), (7, 5, 83, 84), (17, 15, 88, 89), (3, 1, 82, 81), (27, 25, 93, 94), (13, 11, 86, 87), (23, 21, 91, 92), (1, 31, 96, 82), (130, 140, 115, 113), (476, 475, 103, 104), (477, 474, 111, 112), (478, 476, 104, 105), (480, 479, 98, 97), (479, 477, 112, 98), (481, 478, 105, 106), (482, 480, 97, 99), (483, 481, 106, 107), (484, 482, 99, 100), (485, 483, 107, 108), (486, 484, 100, 101), (487, 485, 108, 109), (488, 486, 101, 102), (473, 487, 109, 110), (475, 488, 102, 103), (505, 506, 97, 98), (506, 507, 99, 97), (507, 508, 100, 99), (508, 509, 101, 100), (509, 510, 102, 101), (510, 511, 103, 102), (511, 512, 104, 103), (512, 513, 105, 104), (513, 514, 106, 105), (514, 515, 107, 106), (515, 516, 108, 107), (516, 517, 109, 108), (517, 518, 110, 109), (518, 519, 111, 110), (519, 520, 112, 111), (520, 505, 98, 112), (129, 135, 204, 199, 194, 189, 184, 179, 174, 169, 164, 159, 154, 149, 144, 139), (205, 134, 114, 128), (145, 150, 117, 116), (150, 155, 118, 117), (155, 160, 119, 118), (160, 165, 120, 119), (165, 170, 121, 120), (170, 175, 122, 121), (175, 180, 123, 122), (180, 185, 124, 123), (185, 190, 125, 124), (190, 195, 126, 125), (195, 200, 127, 126), (200, 205, 128, 127), (140, 145, 116, 115), (130, 134, 136, 133), (133, 136, 137, 132), (132, 137, 138, 131), (131, 138, 135, 129), (140, 130, 133, 143), (143, 133, 132, 142), (142, 132, 131, 141), (141, 131, 129, 139), (145, 140, 143, 148), (148, 143, 142, 147), (147, 142, 141, 146), (146, 141, 139, 144), (150, 145, 148, 153), (153, 148, 147, 152), (152, 147, 146, 151), (151, 146, 144, 149), (155, 150, 153, 158), (158, 153, 152, 157), (157, 152, 151, 156), (156, 151, 149, 154), (160, 155, 158, 163), (163, 158, 157, 162), (162, 157, 156, 161), (161, 156, 154, 159), (165, 160, 163, 168), (168, 163, 162, 167), (167, 162, 161, 166), (166, 161, 159, 164), (170, 165, 168, 173), (173, 168, 167, 172), (172, 167, 166, 171), (171, 166, 164, 169), (175, 170, 173, 178), (178, 173, 172, 177), (177, 172, 171, 176), (176, 171, 169, 174), (180, 175, 178, 183), (183, 178, 177, 182), (182, 177, 176, 181), (181, 176, 174, 179), (185, 180, 183, 188), (188, 183, 182, 187), (187, 182, 181, 186), (186, 181, 179, 184), (190, 185, 188, 193), (193, 188, 187, 192), (192, 187, 186, 191), (191, 186, 184, 189), (195, 190, 193, 198), (198, 193, 192, 197), (197, 192, 191, 196), (196, 191, 189, 194), (200, 195, 198, 203), (203, 198, 197, 202), (202, 197, 196, 201), (201, 196, 194, 199), (205, 200, 203, 208), (208, 203, 202, 207), (207, 202, 201, 206), (206, 201, 199, 204), (134, 205, 208, 136), (136, 208, 207, 137), (137, 207, 206, 138), (138, 206, 204, 135), (134, 130, 113, 114), (319, 224, 209, 320), (318, 223, 224, 319), (317, 222, 223, 318), (316, 221, 222, 317), (315, 220, 221, 316), (314, 219, 220, 315), (313, 218, 219, 314), (312, 217, 218, 313), (311, 216, 217, 312), (310, 215, 216, 311), (309, 214, 215, 310), (308, 213, 214, 309), (307, 212, 213, 308), (306, 211, 212, 307), (305, 210, 211, 306), (320, 209, 210, 305), (224, 277, 225, 209), (277, 276, 226, 225), (276, 275, 227, 226), (275, 274, 228, 227), (274, 273, 229, 228), (223, 272, 277, 224), (272, 271, 276, 277), (271, 270, 275, 276), (270, 269, 274, 275), (269, 268, 273, 274), (222, 267, 272, 223), (267, 454, 271, 272), (544, 543, 304, 303), (542, 544, 303, 302), (221, 265, 267, 222), (543, 541, 301, 304), (409, 251, 253, 419), (449, 266, 268, 269), (539, 542, 302, 299), (220, 263, 265, 221), (541, 540, 298, 301), (254, 421, 430, 256), (258, 257, 262, 433), (259, 258, 433, 437), (219, 261, 263, 220), (263, 440, 445, 265), (261, 260, 440, 263), (538, 539, 299, 296), (540, 537, 297, 298), (218, 256, 261, 219), (537, 538, 296, 297), (256, 430, 260, 261), (528, 527, 295, 294), (526, 528, 294, 293), (217, 254, 256, 218), (527, 525, 292, 295), (260, 259, 437, 440), (245, 406, 249, 250), (523, 526, 293, 290), (216, 252, 254, 217), (525, 524, 289, 292), (433, 262, 264, 443), (425, 255, 257, 258), (248, 247, 409, 413), (215, 250, 252, 216), (252, 416, 421, 254), (250, 249, 416, 252), (522, 523, 290, 287), (521, 522, 287, 288), (214, 245, 250, 215), (247, 246, 251, 409), (536, 535, 286, 285), (406, 403, 248, 249), (534, 536, 285, 284), (213, 243, 245, 214), (535, 533, 283, 286), (403, 401, 247, 248), (443, 264, 266, 449), (531, 534, 284, 281), (212, 241, 243, 213), (533, 532, 280, 283), (243, 397, 406, 245), (524, 521, 288, 289), (237, 236, 385, 389), (211, 239, 241, 212), (241, 392, 397, 243), (239, 238, 392, 241), (530, 531, 281, 278), (529, 530, 278, 279), (210, 234, 239, 211), (234, 233, 238, 239), (233, 232, 237, 238), (232, 231, 236, 237), (231, 230, 235, 236), (209, 225, 234, 210), (225, 226, 233, 234), (226, 227, 232, 233), (227, 228, 231, 232), (228, 229, 230, 231), (301, 300, 303, 304), (300, 299, 302, 303), (298, 297, 300, 301), (297, 296, 299, 300), (292, 291, 294, 295), (291, 290, 293, 294), (289, 288, 291, 292), (288, 287, 290, 291), (283, 282, 285, 286), (282, 281, 284, 285), (280, 279, 282, 283), (279, 278, 281, 282), (395, 242, 244, 401), (451, 449, 269, 270), (249, 248, 413, 416), (454, 451, 270, 271), (265, 445, 454, 267), (385, 240, 242, 395), (532, 529, 279, 280), (419, 253, 255, 425), (427, 425, 258, 259), (401, 244, 246, 247), (238, 237, 389, 392), (430, 427, 259, 260), (0, 320, 305, 2), (2, 305, 306, 4), (4, 306, 307, 6), (6, 307, 308, 8), (8, 308, 309, 10), (10, 309, 310, 12), (12, 310, 311, 14), (14, 311, 312, 16), (16, 312, 313, 18), (18, 313, 314, 20), (20, 314, 315, 22), (22, 315, 316, 24), (24, 316, 317, 26), (26, 317, 318, 28), (28, 318, 319, 30), (30, 319, 320, 0), (22, 24, 334, 336), (12, 14, 330, 335), (2, 4, 328, 331), (26, 28, 326, 333), (16, 18, 324, 329), (6, 8, 322, 327), (30, 0, 332, 325), (20, 22, 336, 323), (10, 12, 335, 321), (24, 26, 333, 334), (0, 2, 331, 332), (14, 16, 329, 330), (4, 6, 327, 328), (28, 30, 325, 326), (18, 20, 323, 324), (8, 10, 321, 322), (336, 334, 352, 345), (335, 330, 350, 344), (331, 328, 349, 342), (333, 326, 348, 343), (329, 324, 347, 341), (327, 322, 346, 340), (325, 332, 351, 339), (323, 336, 345, 338), (321, 335, 344, 337), (334, 333, 343, 352), (332, 331, 342, 351), (330, 329, 341, 350), (328, 327, 340, 349), (326, 325, 339, 348), (324, 323, 338, 347), (322, 321, 337, 346), (38, 39, 356, 368), (45, 46, 354, 367), (37, 38, 368, 366), (44, 45, 367, 365), (36, 37, 366, 364), (43, 44, 365, 363), (35, 36, 364, 362), (42, 43, 363, 361), (34, 35, 362, 360), (41, 42, 361, 359), (33, 34, 360, 357), (40, 41, 359, 355), (47, 32, 358, 353), (32, 33, 357, 358), (39, 40, 355, 356), (46, 47, 353, 354), (368, 356, 383, 381), (367, 354, 382, 380), (366, 368, 381, 379), (365, 367, 380, 378), (364, 366, 379, 377), (363, 365, 378, 376), (362, 364, 377, 375), (361, 363, 376, 374), (360, 362, 375, 373), (359, 361, 374, 372), (357, 360, 373, 371), (355, 359, 372, 370), (353, 358, 384, 369), (358, 357, 371, 384), (356, 355, 370, 383), (354, 353, 369, 382), (386, 388, 390, 387), (387, 390, 389, 385), (388, 391, 393, 390), (390, 393, 392, 389), (401, 403, 405, 402), (402, 405, 404, 400), (403, 406, 408, 405), (405, 408, 407, 404), (410, 412, 414, 411), (411, 414, 413, 409), (412, 415, 417, 414), (414, 417, 416, 413), (425, 427, 429, 426), (426, 429, 428, 424), (427, 430, 432, 429), (429, 432, 431, 428), (434, 436, 438, 435), (435, 438, 437, 433), (436, 439, 441, 438), (438, 441, 440, 437), (449, 451, 453, 450), (450, 453, 452, 448), (451, 454, 456, 453), (453, 456, 455, 452), (446, 455, 456, 447), (447, 456, 454, 445), (443, 449, 450, 444), (444, 450, 448, 442), (439, 446, 447, 441), (441, 447, 445, 440), (433, 443, 444, 435), (435, 444, 442, 434), (422, 431, 432, 423), (423, 432, 430, 421), (419, 425, 426, 420), (420, 426, 424, 418), (415, 422, 423, 417), (417, 423, 421, 416), (409, 419, 420, 411), (411, 420, 418, 410), (398, 407, 408, 399), (399, 408, 406, 397), (395, 401, 402, 396), (396, 402, 400, 394), (391, 398, 399, 393), (393, 399, 397, 392), (385, 395, 396, 387), (387, 396, 394, 386), (236, 235, 240, 385), (273, 472, 457, 229), (268, 471, 472, 273), (266, 470, 471, 268), (264, 469, 470, 266), (262, 468, 469, 264), (257, 467, 468, 262), (255, 466, 467, 257), (253, 465, 466, 255), (251, 464, 465, 253), (246, 463, 464, 251), (244, 462, 463, 246), (242, 461, 462, 244), (240, 460, 461, 242), (235, 459, 460, 240), (230, 458, 459, 235), (229, 457, 458, 230), (503, 501, 488, 475), (502, 500, 487, 473), (501, 499, 486, 488), (500, 498, 485, 487), (499, 497, 484, 486), (498, 496, 483, 485), (497, 495, 482, 484), (496, 494, 481, 483), (495, 493, 480, 482), (494, 492, 478, 481), (504, 491, 477, 479), (493, 504, 479, 480), (492, 490, 476, 478), (491, 489, 474, 477), (490, 503, 475, 476), (489, 502, 473, 474), (95, 94, 502, 489), (88, 87, 503, 490), (96, 95, 489, 491), (89, 88, 490, 492), (81, 82, 504, 493), (82, 96, 491, 504), (90, 89, 492, 494), (83, 81, 493, 495), (91, 90, 494, 496), (84, 83, 495, 497), (92, 91, 496, 498), (85, 84, 497, 499), (93, 92, 498, 500), (86, 85, 499, 501), (94, 93, 500, 502), (87, 86, 501, 503), (128, 114, 505, 520), (127, 128, 520, 519), (126, 127, 519, 518), (125, 126, 518, 517), (124, 125, 517, 516), (123, 124, 516, 515), (122, 123, 515, 514), (121, 122, 514, 513), (120, 121, 513, 512), (119, 120, 512, 511), (118, 119, 511, 510), (117, 118, 510, 509), (116, 117, 509, 508), (115, 116, 508, 507), (113, 115, 507, 506), (114, 113, 506, 505), (666, 667, 522, 521), (660, 657, 587, 589), (659, 663, 596, 594), (661, 660, 589, 591), (663, 664, 598, 596), (662, 661, 591, 600), (664, 662, 600, 598), (667, 671, 523, 522), (650, 651, 530, 529), (644, 641, 571, 573), (643, 647, 580, 578), (645, 644, 573, 575), (647, 648, 582, 580), (646, 645, 575, 584), (648, 646, 584, 582), (651, 655, 531, 530), (684, 683, 603, 605), (683, 681, 601, 603), (682, 687, 612, 610), (685, 684, 605, 607), (687, 688, 614, 612), (686, 685, 607, 616), (688, 686, 616, 614), (675, 679, 539, 538), (654, 653, 535, 536), (657, 658, 586, 587), (653, 652, 533, 535), (656, 654, 536, 534), (652, 649, 532, 533), (655, 656, 534, 531), (649, 650, 529, 532), (642, 643, 578, 570), (670, 669, 527, 528), (681, 682, 610, 601), (669, 668, 525, 527), (672, 670, 528, 526), (668, 665, 524, 525), (671, 672, 526, 523), (665, 666, 521, 524), (658, 659, 594, 586), (678, 677, 543, 544), (567, 566, 565, 568), (677, 676, 541, 543), (680, 678, 544, 542), (676, 673, 540, 541), (679, 680, 542, 539), (674, 675, 538, 537), (673, 674, 537, 540), (603, 601, 639, 635), (594, 596, 618, 622), (573, 571, 558, 562), (599, 597, 548, 550), (576, 583, 566, 567), (602, 604, 636, 640), (572, 574, 561, 557), (614, 616, 628, 630), (600, 591, 552, 549), (595, 593, 621, 617), (610, 612, 634, 638), (589, 587, 619, 546), (580, 582, 563, 559), (615, 613, 629, 627), (592, 599, 550, 551), (588, 590, 545, 620), (616, 607, 625, 628), (611, 609, 637, 633), (581, 579, 560, 564), (571, 570, 553, 558), (605, 603, 635, 631), (596, 598, 547, 618), (575, 573, 562, 568), (608, 615, 627, 626), (641, 642, 570, 571), (566, 564, 563, 565), (561, 567, 568, 562), (564, 560, 559, 563), (557, 561, 562, 558), (560, 556, 555, 559), (556, 554, 553, 555), (554, 557, 558, 553), (551, 550, 549, 552), (550, 548, 547, 549), (545, 551, 552, 546), (548, 617, 618, 547), (620, 545, 546, 619), (617, 621, 622, 618), (621, 623, 624, 622), (623, 620, 619, 624), (626, 627, 628, 625), (627, 629, 630, 628), (632, 626, 625, 631), (629, 633, 634, 630), (636, 632, 631, 635), (633, 637, 638, 634), (640, 636, 635, 639), (637, 640, 639, 638), (606, 608, 626, 632), (579, 577, 556, 560), (593, 585, 623, 621), (609, 602, 640, 637), (584, 575, 568, 565), (598, 600, 549, 547), (607, 605, 631, 625), (601, 610, 638, 639), (583, 581, 564, 566), (613, 611, 633, 629), (578, 580, 559, 555), (586, 594, 622, 624), (590, 592, 551, 545), (577, 569, 554, 556), (585, 588, 620, 623), (582, 584, 565, 563), (591, 589, 546, 552), (612, 614, 630, 634), (587, 586, 624, 619), (597, 595, 617, 548), (570, 578, 555, 553), (574, 576, 567, 561), (604, 606, 632, 636), (569, 572, 557, 554), (391, 388, 642, 641), (388, 386, 643, 642), (400, 404, 646, 648), (404, 407, 645, 646), (394, 400, 648, 647), (407, 398, 644, 645), (386, 394, 647, 643), (398, 391, 641, 644), (572, 569, 650, 649), (579, 581, 656, 655), (574, 572, 649, 652), (581, 583, 654, 656), (576, 574, 652, 653), (583, 576, 653, 654), (577, 579, 655, 651), (569, 577, 651, 650), (412, 410, 659, 658), (415, 412, 658, 657), (424, 428, 662, 664), (428, 431, 661, 662), (418, 424, 664, 663), (431, 422, 660, 661), (410, 418, 663, 659), (422, 415, 657, 660), (588, 585, 666, 665), (595, 597, 672, 671), (590, 588, 665, 668), (597, 599, 670, 672), (592, 590, 668, 669), (599, 592, 669, 670), (593, 595, 671, 667), (585, 593, 667, 666), (604, 602, 674, 673), (602, 609, 675, 674), (611, 613, 680, 679), (606, 604, 673, 676), (613, 615, 678, 680), (608, 606, 676, 677), (615, 608, 677, 678), (609, 611, 679, 675), (436, 434, 682, 681), (448, 452, 686, 688), (452, 455, 685, 686), (442, 448, 688, 687), (455, 446, 684, 685), (434, 442, 687, 682), (439, 436, 681, 683), (446, 439, 683, 684)])
me_cylinder.polygons.foreach_set('use_smooth', [True] * 689)
_uv = me_cylinder.uv_layers.new(name='UVMap')
_uv.uv.foreach_set('vector', [1.0, 0.997, 1.0, 1.0, 0.9375, 1.0, 0.9375, 0.997, 0.9375, 0.997, 0.9375, 1.0, 0.875, 1.0, 0.875, 0.997, 0.875, 0.997, 0.875, 1.0, 0.8125, 1.0, 0.8125, 0.997, 0.8125, 0.997, 0.8125, 1.0, 0.75, 1.0, 0.75, 0.997, 0.75, 0.997, 0.75, 1.0, 0.6875, 1.0, 0.6875, 0.997, 0.6875, 0.997, 0.6875, 1.0, 0.625, 1.0, 0.625, 0.997, 0.625, 0.997, 0.625, 1.0, 0.5625, 1.0, 0.5625, 0.997, 0.5625, 0.997, 0.5625, 1.0, 0.5, 1.0, 0.5, 0.997, 0.5, 0.997, 0.5, 1.0, 0.4375, 1.0, 0.4375, 0.997, 0.4375, 0.997, 0.4375, 1.0, 0.375, 1.0, 0.375, 0.997, 0.375, 0.997, 0.375, 1.0, 0.3125, 1.0, 0.3125, 0.997, 0.3125, 0.997, 0.3125, 1.0, 0.25, 1.0, 0.25, 0.997, 0.25, 0.997, 0.25, 1.0, 0.1875, 1.0, 0.1875, 0.997, 0.1875, 0.997, 0.1875, 1.0, 0.125, 1.0, 0.125, 0.997, 0.75, 1.0, 0.8125, 1.0, 0.8125, 1.0, 0.75, 1.0, 0.125, 0.997, 0.125, 1.0, 0.0625, 1.0, 0.0625, 0.997, 0.0625, 0.997, 0.0625, 1.0, 0.0, 1.0, 0.0, 0.997, 0.75, 0.5, 0.6875, 0.5, 0.6875, 0.5, 0.75, 0.5, 0.125, 0.5, 0.0625, 0.5, 0.0625, 0.5, 0.125, 0.5, 0.4375, 0.5, 0.375, 0.5, 0.375, 0.5, 0.4375, 0.5, 0.125, 0.5, 0.0625, 0.5, 0.0625, 0.5, 0.125, 0.5, 0.875, 0.5, 0.8125, 0.5, 0.8125, 0.5, 0.875, 0.5, 0.5625, 0.5, 0.5, 0.5, 0.5, 0.5, 0.5625, 0.5, 1.0, 0.5, 0.9375, 0.5, 0.9375, 0.5, 1.0, 0.5, 0.25, 0.5, 0.1875, 0.5, 0.1875, 0.5, 0.25, 0.5, 0.6875, 0.5, 0.625, 0.5, 0.625, 0.5, 0.6875, 0.5, 0.375, 0.5, 0.3125, 0.5, 0.3125, 0.5, 0.375, 0.5, 0.0625, 0.5, 0.0, 0.5, 0.0, 0.5, 0.0625, 0.5, 0.8125, 0.5, 0.75, 0.5, 0.75, 0.5, 0.8125, 0.5, 0.5, 0.5, 0.4375, 0.5, 0.4375, 0.5, 0.5, 0.5, 0.1875, 0.5, 0.125, 0.5, 0.125, 0.5, 0.1875, 0.5, 0.9375, 0.5, 0.875, 0.5, 0.875, 0.5, 0.9375, 0.5, 0.625, 0.5, 0.5625, 0.5, 0.5625, 0.5, 0.625, 0.5, 0.3125, 0.5, 0.25, 0.5, 0.25, 0.5, 0.3125, 0.5, 0.5625, 0.5, 0.5, 0.5, 0.5, 0.5, 0.5625, 0.5, 1.0, 0.5, 0.9375, 0.5, 0.9375, 0.5, 1.0, 0.5, 0.0625, 0.5, 0.0, 0.5, 0.0, 0.5, 0.0625, 0.5, 0.5, 0.5, 0.4375, 0.5, 0.4375, 0.5, 0.5, 0.5, 0.9375, 0.5, 0.875, 0.5, 0.875, 0.5, 0.9375, 0.5, 0.4375, 0.5, 0.375, 0.5, 0.375, 0.5, 0.4375, 0.5, 0.875, 0.5, 0.8125, 0.5, 0.8125, 0.5, 0.875, 0.5, 0.375, 0.5, 0.3125, 0.5, 0.3125, 0.5, 0.375, 0.5, 0.8125, 0.5, 0.75, 0.5, 0.75, 0.5, 0.8125, 0.5, 0.3125, 0.5, 0.25, 0.5, 0.25, 0.5, 0.3125, 0.5, 0.75, 0.5, 0.6875, 0.5, 0.6875, 0.5, 0.75, 0.5, 0.25, 0.5, 0.1875, 0.5, 0.1875, 0.5, 0.25, 0.5, 0.6875, 0.5, 0.625, 0.5, 0.625, 0.5, 0.6875, 0.5, 0.1875, 0.5, 0.125, 0.5, 0.125, 0.5, 0.1875, 0.5, 0.625, 0.5, 0.5625, 0.5, 0.5625, 0.5, 0.625, 0.5, 0.8387, 0.4641, 0.75, 0.4817, 0.75, 0.49, 0.8418, 0.4717, 0.9138, 0.4138, 0.8387, 0.4641, 0.8418, 0.4717, 0.9197, 0.4197, 0.9641, 0.3387, 0.9138, 0.4138, 0.9197, 0.4197, 0.9717, 0.3418, 0.9817, 0.25, 0.9641, 0.3387, 0.9717, 0.3418, 0.99, 0.25, 0.9641, 0.1613, 0.9817, 0.25, 0.99, 0.25, 0.9717, 0.1582, 0.9138, 0.08617, 0.9641, 0.1613, 0.9717, 0.1582, 0.9197, 0.08029, 0.8387, 0.03595, 0.9138, 0.08617, 0.9197, 0.08029, 0.8418, 0.02827, 0.75, 0.01831, 0.8387, 0.03595, 0.8418, 0.02827, 0.75, 0.01, 0.6613, 0.03595, 0.75, 0.01831, 0.75, 0.01, 0.6582, 0.02827, 0.5862, 0.08617, 0.6613, 0.03595, 0.6582, 0.02827, 0.5803, 0.08029, 0.5359, 0.1613, 0.5862, 0.08617, 0.5803, 0.08029, 0.5283, 0.1582, 0.5183, 0.25, 0.5359, 0.1613, 0.5283, 0.1582, 0.51, 0.25, 0.5359, 0.3387, 0.5183, 0.25, 0.51, 0.25, 0.5283, 0.3418, 0.5862, 0.4138, 0.5359, 0.3387, 0.5283, 0.3418, 0.5803, 0.4197, 0.6613, 0.4641, 0.5862, 0.4138, 0.5803, 0.4197, 0.6582, 0.4717, 0.75, 0.4817, 0.6613, 0.4641, 0.6582, 0.4717, 0.75, 0.49, 0.75, 0.4249, 0.75, 0.4817, 0.8387, 0.4641, 0.8169, 0.4116, 0.8387, 0.4641, 0.9138, 0.4138, 0.8737, 0.3737, 0.9138, 0.4138, 0.9641, 0.3387, 0.9116, 0.3169, 0.9641, 0.3387, 0.9817, 0.25, 0.9249, 0.25, 0.9817, 0.25, 0.9641, 0.1613, 0.9116, 0.1831, 0.9641, 0.1613, 0.9138, 0.08617, 0.8737, 0.1263, 0.9138, 0.08617, 0.8387, 0.03595, 0.8169, 0.08841, 0.8387, 0.03595, 0.75, 0.01831, 0.75, 0.07509, 0.75, 0.01831, 0.6613, 0.03595, 0.6831, 0.08841, 0.6613, 0.03595, 0.5862, 0.08617, 0.6263, 0.1263, 0.5862, 0.08617, 0.5359, 0.1613, 0.5884, 0.1831, 0.5359, 0.1613, 0.5183, 0.25, 0.5751, 0.25, 0.5183, 0.25, 0.5359, 0.3387, 0.5884, 0.3169, 0.5359, 0.3387, 0.5862, 0.4138, 0.6263, 0.3737, 0.5862, 0.4138, 0.6613, 0.4641, 0.6831, 0.4116, 0.6613, 0.4641, 0.75, 0.4817, 0.125, 1.0, 0.1875, 1.0, 0.1875, 1.0, 0.125, 1.0, 0.4375, 1.0, 0.5, 1.0, 0.5, 1.0, 0.4375, 1.0, 0.125, 1.0, 0.1875, 1.0, 0.1875, 1.0, 0.125, 1.0, 0.875, 1.0, 0.9375, 1.0, 0.9375, 1.0, 0.875, 1.0, 0.5625, 1.0, 0.625, 1.0, 0.625, 1.0, 0.5625, 1.0, 0.25, 1.0, 0.3125, 1.0, 0.3125, 1.0, 0.25, 1.0, 0.6875, 1.0, 0.75, 1.0, 0.75, 1.0, 0.6875, 1.0, 0.375, 1.0, 0.4375, 1.0, 0.4375, 1.0, 0.375, 1.0, 0.0625, 1.0, 0.125, 1.0, 0.125, 1.0, 0.0625, 1.0, 0.8125, 1.0, 0.875, 1.0, 0.875, 1.0, 0.8125, 1.0, 0.5, 1.0, 0.5625, 1.0, 0.5625, 1.0, 0.5, 1.0, 0.9375, 1.0, 1.0, 1.0, 1.0, 1.0, 0.9375, 1.0, 0.1875, 1.0, 0.25, 1.0, 0.25, 1.0, 0.1875, 1.0, 0.625, 1.0, 0.6875, 1.0, 0.6875, 1.0, 0.625, 1.0, 0.3125, 1.0, 0.375, 1.0, 0.375, 1.0, 0.3125, 1.0, 0.0, 1.0, 0.0625, 1.0, 0.0625, 1.0, 0.0, 1.0, 0.3124, 0.4006, 0.3653, 0.3653, 0.3879, 0.3878, 0.3246, 0.4301, 0.5625, 1.0, 0.625, 1.0, 0.625, 1.0, 0.5625, 1.0, 0.0625, 1.0, 0.125, 1.0, 0.125, 1.0, 0.0625, 1.0, 0.5, 1.0, 0.5625, 1.0, 0.5625, 1.0, 0.5, 1.0, 0.9375, 1.0, 1.0, 1.0, 1.0, 1.0, 0.9375, 1.0, 0.0, 1.0, 0.0625, 1.0, 0.0625, 1.0, 0.0, 1.0, 0.4375, 1.0, 0.5, 1.0, 0.5, 1.0, 0.4375, 1.0, 0.875, 1.0, 0.9375, 1.0, 0.9375, 1.0, 0.875, 1.0, 0.375, 1.0, 0.4375, 1.0, 0.4375, 1.0, 0.375, 1.0, 0.8125, 1.0, 0.875, 1.0, 0.875, 1.0, 0.8125, 1.0, 0.3125, 1.0, 0.375, 1.0, 0.375, 1.0, 0.3125, 1.0, 0.75, 1.0, 0.8125, 1.0, 0.8125, 1.0, 0.75, 1.0, 0.25, 1.0, 0.3125, 1.0, 0.3125, 1.0, 0.25, 1.0, 0.6875, 1.0, 0.75, 1.0, 0.75, 1.0, 0.6875, 1.0, 0.1875, 1.0, 0.25, 1.0, 0.25, 1.0, 0.1875, 1.0, 0.625, 1.0, 0.6875, 1.0, 0.6875, 1.0, 0.625, 1.0, 0.25, 0.4483, 0.3259, 0.4332, 0.3418, 0.4717, 0.25, 0.49, 0.3259, 0.4332, 0.3902, 0.3902, 0.4197, 0.4197, 0.3418, 0.4717, 0.3902, 0.3902, 0.4332, 0.3259, 0.4717, 0.3418, 0.4197, 0.4197, 0.4332, 0.3259, 0.4483, 0.25, 0.49, 0.25, 0.4717, 0.3418, 0.4483, 0.25, 0.4332, 0.1741, 0.4717, 0.1582, 0.49, 0.25, 0.4332, 0.1741, 0.3902, 0.1098, 0.4197, 0.08029, 0.4717, 0.1582, 0.3902, 0.1098, 0.3259, 0.06677, 0.3418, 0.02827, 0.4197, 0.08029, 0.3259, 0.06677, 0.25, 0.05167, 0.25, 0.01, 0.3418, 0.02827, 0.25, 0.05167, 0.1741, 0.06677, 0.1582, 0.02827, 0.25, 0.01, 0.1741, 0.06677, 0.1098, 0.1098, 0.08029, 0.08029, 0.1582, 0.02827, 0.1098, 0.1098, 0.06677, 0.1741, 0.02827, 0.1582, 0.08029, 0.08029, 0.06677, 0.1741, 0.05167, 0.25, 0.01, 0.25, 0.02827, 0.1582, 0.05167, 0.25, 0.06677, 0.3259, 0.02827, 0.3418, 0.01, 0.25, 0.06677, 0.3259, 0.1098, 0.3902, 0.08029, 0.4197, 0.02827, 0.3418, 0.1098, 0.3902, 0.1741, 0.4332, 0.1582, 0.4717, 0.08029, 0.4197, 0.1741, 0.4332, 0.25, 0.4483, 0.25, 0.49, 0.1582, 0.4717, 0.2555, 0.2632, 0.25, 0.2642, 0.2445, 0.2632, 0.2399, 0.2601, 0.2368, 0.2555, 0.2358, 0.25, 0.2368, 0.2445, 0.2399, 0.2399, 0.2445, 0.2368, 0.25, 0.2358, 0.2555, 0.2368, 0.2601, 0.2399, 0.2632, 0.2445, 0.2642, 0.25, 0.2632, 0.2555, 0.2601, 0.2601, 0.1876, 0.4006, 0.25, 0.4131, 0.25, 0.4449, 0.1754, 0.4301, 0.4006, 0.3124, 0.4131, 0.25, 0.4449, 0.25, 0.4301, 0.3246, 0.4131, 0.25, 0.4006, 0.1876, 0.4301, 0.1754, 0.4449, 0.25, 0.4006, 0.1876, 0.3653, 0.1347, 0.3879, 0.1121, 0.4301, 0.1754, 0.3653, 0.1347, 0.3124, 0.09936, 0.3246, 0.06989, 0.3879, 0.1121, 0.3124, 0.09936, 0.25, 0.08694, 0.25, 0.05505, 0.3246, 0.06989, 0.25, 0.08694, 0.1876, 0.09936, 0.1754, 0.06989, 0.25, 0.05505, 0.1876, 0.09936, 0.1347, 0.1347, 0.1121, 0.1121, 0.1754, 0.06989, 0.1347, 0.1347, 0.09936, 0.1876, 0.06989, 0.1754, 0.1121, 0.1121, 0.09936, 0.1876, 0.08694, 0.25, 0.05505, 0.25, 0.06989, 0.1754, 0.08694, 0.25, 0.09936, 0.3124, 0.06989, 0.3246, 0.05505, 0.25, 0.09936, 0.3124, 0.1347, 0.3653, 0.1122, 0.3879, 0.06989, 0.3246, 0.1347, 0.3653, 0.1876, 0.4006, 0.1754, 0.4301, 0.1122, 0.3879, 0.3653, 0.3653, 0.4006, 0.3124, 0.4301, 0.3246, 0.3879, 0.3878, 0.3124, 0.4006, 0.25, 0.4131, 0.25, 0.3767, 0.2985, 0.3671, 0.2985, 0.3671, 0.25, 0.3767, 0.25, 0.3268, 0.2794, 0.321, 0.2794, 0.321, 0.25, 0.3268, 0.25, 0.2907, 0.2656, 0.2876, 0.2656, 0.2876, 0.25, 0.2907, 0.25, 0.2642, 0.2555, 0.2632, 0.3653, 0.3653, 0.3124, 0.4006, 0.2985, 0.3671, 0.3396, 0.3396, 0.3396, 0.3396, 0.2985, 0.3671, 0.2794, 0.321, 0.3043, 0.3043, 0.3043, 0.3043, 0.2794, 0.321, 0.2656, 0.2876, 0.2788, 0.2788, 0.2788, 0.2788, 0.2656, 0.2876, 0.2555, 0.2632, 0.2601, 0.2601, 0.4006, 0.3124, 0.3653, 0.3653, 0.3396, 0.3396, 0.3671, 0.2985, 0.3671, 0.2985, 0.3396, 0.3396, 0.3043, 0.3043, 0.321, 0.2794, 0.321, 0.2794, 0.3043, 0.3043, 0.2788, 0.2788, 0.2876, 0.2656, 0.2876, 0.2656, 0.2788, 0.2788, 0.2601, 0.2601, 0.2632, 0.2555, 0.4131, 0.25, 0.4006, 0.3124, 0.3671, 0.2985, 0.3767, 0.25, 0.3767, 0.25, 0.3671, 0.2985, 0.321, 0.2794, 0.3268, 0.25, 0.3268, 0.25, 0.321, 0.2794, 0.2876, 0.2656, 0.2907, 0.25, 0.2907, 0.25, 0.2876, 0.2656, 0.2632, 0.2555, 0.2642, 0.25, 0.4006, 0.1876, 0.4131, 0.25, 0.3767, 0.25, 0.3671, 0.2015, 0.3671, 0.2015, 0.3767, 0.25, 0.3268, 0.25, 0.321, 0.2206, 0.321, 0.2206, 0.3268, 0.25, 0.2907, 0.25, 0.2876, 0.2344, 0.2876, 0.2344, 0.2907, 0.25, 0.2642, 0.25, 0.2632, 0.2445, 0.3653, 0.1347, 0.4006, 0.1876, 0.3671, 0.2015, 0.3396, 0.1604, 0.3396, 0.1604, 0.3671, 0.2015, 0.321, 0.2206, 0.3043, 0.1957, 0.3043, 0.1957, 0.321, 0.2206, 0.2876, 0.2344, 0.2788, 0.2212, 0.2788, 0.2212, 0.2876, 0.2344, 0.2632, 0.2445, 0.2601, 0.2399, 0.3124, 0.09936, 0.3653, 0.1347, 0.3396, 0.1604, 0.2985, 0.1329, 0.2985, 0.1329, 0.3396, 0.1604, 0.3043, 0.1957, 0.2794, 0.179, 0.2794, 0.179, 0.3043, 0.1957, 0.2788, 0.2212, 0.2656, 0.2124, 0.2656, 0.2124, 0.2788, 0.2212, 0.2601, 0.2399, 0.2555, 0.2368, 0.25, 0.08694, 0.3124, 0.09936, 0.2985, 0.1329, 0.25, 0.1233, 0.25, 0.1233, 0.2985, 0.1329, 0.2794, 0.179, 0.25, 0.1732, 0.25, 0.1732, 0.2794, 0.179, 0.2656, 0.2124, 0.25, 0.2093, 0.25, 0.2093, 0.2656, 0.2124, 0.2555, 0.2368, 0.25, 0.2358, 0.1876, 0.09936, 0.25, 0.08694, 0.25, 0.1233, 0.2015, 0.1329, 0.2015, 0.1329, 0.25, 0.1233, 0.25, 0.1732, 0.2206, 0.179, 0.2206, 0.179, 0.25, 0.1732, 0.25, 0.2093, 0.2344, 0.2124, 0.2344, 0.2124, 0.25, 0.2093, 0.25, 0.2358, 0.2445, 0.2368, 0.1347, 0.1347, 0.1876, 0.09936, 0.2015, 0.1329, 0.1604, 0.1604, 0.1604, 0.1604, 0.2015, 0.1329, 0.2206, 0.179, 0.1957, 0.1957, 0.1957, 0.1957, 0.2206, 0.179, 0.2344, 0.2124, 0.2212, 0.2212, 0.2212, 0.2212, 0.2344, 0.2124, 0.2445, 0.2368, 0.2399, 0.2399, 0.09936, 0.1876, 0.1347, 0.1347, 0.1604, 0.1604, 0.1329, 0.2015, 0.1329, 0.2015, 0.1604, 0.1604, 0.1957, 0.1957, 0.179, 0.2206, 0.179, 0.2206, 0.1957, 0.1957, 0.2212, 0.2212, 0.2124, 0.2344, 0.2124, 0.2344, 0.2212, 0.2212, 0.2399, 0.2399, 0.2368, 0.2445, 0.08694, 0.25, 0.09936, 0.1876, 0.1329, 0.2015, 0.1233, 0.25, 0.1233, 0.25, 0.1329, 0.2015, 0.179, 0.2206, 0.1732, 0.25, 0.1732, 0.25, 0.179, 0.2206, 0.2124, 0.2344, 0.2093, 0.25, 0.2093, 0.25, 0.2124, 0.2344, 0.2368, 0.2445, 0.2358, 0.25, 0.09936, 0.3124, 0.08694, 0.25, 0.1233, 0.25, 0.1329, 0.2985, 0.1329, 0.2985, 0.1233, 0.25, 0.1732, 0.25, 0.179, 0.2794, 0.179, 0.2794, 0.1732, 0.25, 0.2093, 0.25, 0.2124, 0.2656, 0.2124, 0.2656, 0.2093, 0.25, 0.2358, 0.25, 0.2368, 0.2555, 0.1347, 0.3653, 0.09936, 0.3124, 0.1329, 0.2985, 0.1604, 0.3396, 0.1604, 0.3396, 0.1329, 0.2985, 0.179, 0.2794, 0.1957, 0.3043, 0.1957, 0.3043, 0.179, 0.2794, 0.2124, 0.2656, 0.2212, 0.2788, 0.2212, 0.2788, 0.2124, 0.2656, 0.2368, 0.2555, 0.2399, 0.2601, 0.1876, 0.4006, 0.1347, 0.3653, 0.1604, 0.3396, 0.2015, 0.3671, 0.2015, 0.3671, 0.1604, 0.3396, 0.1957, 0.3043, 0.2206, 0.321, 0.2206, 0.321, 0.1957, 0.3043, 0.2212, 0.2788, 0.2344, 0.2876, 0.2344, 0.2876, 0.2212, 0.2788, 0.2399, 0.2601, 0.2445, 0.2632, 0.25, 0.4131, 0.1876, 0.4006, 0.2015, 0.3671, 0.25, 0.3767, 0.25, 0.3767, 0.2015, 0.3671, 0.2206, 0.321, 0.25, 0.3268, 0.25, 0.3268, 0.2206, 0.321, 0.2344, 0.2876, 0.25, 0.2907, 0.25, 0.2907, 0.2344, 0.2876, 0.2445, 0.2632, 0.25, 0.2642, 0.25, 0.4131, 0.3124, 0.4006, 0.3246, 0.4301, 0.25, 0.4449, 0.0625, 0.5039, 0.0625, 0.75, 0.0, 0.75, 0.0, 0.5039, 0.125, 0.5039, 0.125, 0.75, 0.0625, 0.75, 0.0625, 0.5039, 0.1875, 0.5039, 0.1875, 0.75, 0.125, 0.75, 0.125, 0.5039, 0.25, 0.5039, 0.25, 0.75, 0.1875, 0.75, 0.1875, 0.5039, 0.3125, 0.5039, 0.3125, 0.75, 0.25, 0.75, 0.25, 0.5039, 0.375, 0.5039, 0.375, 0.75, 0.3125, 0.75, 0.3125, 0.5039, 0.4375, 0.5039, 0.4375, 0.75, 0.375, 0.75, 0.375, 0.5039, 0.5, 0.5039, 0.5, 0.75, 0.4375, 0.75, 0.4375, 0.5039, 0.5625, 0.5039, 0.5625, 0.75, 0.5, 0.75, 0.5, 0.5039, 0.625, 0.5039, 0.625, 0.75, 0.5625, 0.75, 0.5625, 0.5039, 0.6875, 0.5039, 0.6875, 0.75, 0.625, 0.75, 0.625, 0.5039, 0.75, 0.5039, 0.75, 0.75, 0.6875, 0.75, 0.6875, 0.5039, 0.8125, 0.5039, 0.8125, 0.75, 0.75, 0.75, 0.75, 0.5039, 0.875, 0.5039, 0.875, 0.75, 0.8125, 0.75, 0.8125, 0.5039, 0.9375, 0.5039, 0.9375, 0.75, 0.875, 0.75, 0.875, 0.5039, 1.0, 0.5039, 1.0, 0.75, 0.9375, 0.75, 0.9375, 0.5039, 0.0625, 0.75, 0.0625, 0.7917, 0.0, 0.7917, 0.0, 0.75, 0.0625, 0.7917, 0.0625, 0.8333, 0.0, 0.8333, 0.0, 0.7917, 0.0625, 0.8333, 0.0625, 0.875, 0.0, 0.875, 0.0, 0.8333, 0.0625, 0.875, 0.0625, 0.9167, 0.0, 0.9167, 0.0, 0.875, 0.0625, 0.9167, 0.0625, 0.9583, 0.0, 0.9583, 0.0, 0.9167, 0.125, 0.75, 0.125, 0.7917, 0.0625, 0.7917, 0.0625, 0.75, 0.125, 0.7917, 0.125, 0.8333, 0.0625, 0.8333, 0.0625, 0.7917, 0.125, 0.8333, 0.125, 0.875, 0.0625, 0.875, 0.0625, 0.8333, 0.125, 0.875, 0.125, 0.9167, 0.0625, 0.9167, 0.0625, 0.875, 0.125, 0.9167, 0.125, 0.9583, 0.0625, 0.9583, 0.0625, 0.9167, 0.1875, 0.75, 0.1875, 0.7917, 0.125, 0.7917, 0.125, 0.75, 0.1875, 0.7917, 0.1852, 0.8308, 0.125, 0.8333, 0.125, 0.7917, 0.1875, 0.875, 0.1875, 0.8333, 0.1875, 0.8333, 0.1875, 0.875, 0.1875, 0.9167, 0.1875, 0.875, 0.1875, 0.875, 0.1875, 0.9167, 0.25, 0.75, 0.25, 0.7917, 0.1875, 0.7917, 0.1875, 0.75, 0.1875, 0.8333, 0.25, 0.8333, 0.25, 0.8333, 0.1875, 0.8333, 0.565, 0.9198, 0.5625, 0.9583, 0.5, 0.9583, 0.5, 0.9215, 0.1852, 0.9192, 0.1875, 0.9583, 0.125, 0.9583, 0.125, 0.9167, 0.25, 0.9167, 0.1875, 0.9167, 0.1875, 0.9167, 0.25, 0.9167, 0.3125, 0.75, 0.3125, 0.7917, 0.25, 0.7917, 0.25, 0.75, 0.25, 0.8333, 0.3125, 0.8333, 0.3125, 0.8333, 0.25, 0.8333, 0.5, 0.7917, 0.5, 0.8285, 0.435, 0.8302, 0.4375, 0.7917, 0.375, 0.9167, 0.375, 0.9583, 0.3125, 0.9583, 0.3148, 0.9192, 0.375, 0.875, 0.375, 0.9167, 0.316, 0.9197, 0.3184, 0.875, 0.375, 0.75, 0.375, 0.7917, 0.3125, 0.7917, 0.3125, 0.75, 0.3125, 0.7917, 0.315, 0.8302, 0.25, 0.8285, 0.25, 0.7917, 0.375, 0.7917, 0.375, 0.8333, 0.3148, 0.8308, 0.3125, 0.7917, 0.3125, 0.9167, 0.25, 0.9167, 0.25, 0.9167, 0.3125, 0.9167, 0.3125, 0.8333, 0.3125, 0.875, 0.3125, 0.875, 0.3125, 0.8333, 0.4375, 0.75, 0.4375, 0.7917, 0.375, 0.7917, 0.375, 0.75, 0.3125, 0.875, 0.3125, 0.9167, 0.3125, 0.9167, 0.3125, 0.875, 0.4375, 0.7917, 0.4352, 0.8308, 0.375, 0.8333, 0.375, 0.7917, 0.4375, 0.875, 0.4375, 0.8333, 0.4375, 0.8333, 0.4375, 0.875, 0.4375, 0.9167, 0.4375, 0.875, 0.4375, 0.875, 0.4375, 0.9167, 0.5, 0.75, 0.5, 0.7917, 0.4375, 0.7917, 0.4375, 0.75, 0.4375, 0.8333, 0.5, 0.8333, 0.5, 0.8333, 0.4375, 0.8333, 0.375, 0.8333, 0.375, 0.875, 0.3184, 0.875, 0.316, 0.8303, 0.6875, 0.7917, 0.6852, 0.8308, 0.625, 0.8333, 0.625, 0.7917, 0.5, 0.9167, 0.4375, 0.9167, 0.4375, 0.9167, 0.5, 0.9167, 0.5625, 0.75, 0.5625, 0.7917, 0.5, 0.7917, 0.5, 0.75, 0.5, 0.8333, 0.5625, 0.8333, 0.5625, 0.8333, 0.5, 0.8333, 0.315, 0.9198, 0.3125, 0.9583, 0.25, 0.9583, 0.25, 0.9215, 0.4352, 0.9192, 0.4375, 0.9583, 0.375, 0.9583, 0.375, 0.9167, 0.625, 0.875, 0.625, 0.9167, 0.566, 0.9197, 0.5684, 0.875, 0.625, 0.75, 0.625, 0.7917, 0.5625, 0.7917, 0.5625, 0.75, 0.5625, 0.7917, 0.565, 0.8302, 0.5, 0.8285, 0.5, 0.7917, 0.625, 0.7917, 0.625, 0.8333, 0.5648, 0.8308, 0.5625, 0.7917, 0.5625, 0.9167, 0.5, 0.9167, 0.5, 0.9167, 0.5625, 0.9167, 0.5625, 0.875, 0.5625, 0.9167, 0.5625, 0.9167, 0.5625, 0.875, 0.6875, 0.75, 0.6875, 0.7917, 0.625, 0.7917, 0.625, 0.75, 0.625, 0.9167, 0.625, 0.9583, 0.5625, 0.9583, 0.5648, 0.9192, 0.6875, 0.875, 0.6875, 0.8333, 0.6875, 0.8333, 0.6875, 0.875, 0.684, 0.8303, 0.6816, 0.875, 0.625, 0.875, 0.625, 0.8333, 0.6875, 0.9167, 0.6875, 0.875, 0.6875, 0.875, 0.6875, 0.9167, 0.75, 0.75, 0.75, 0.7917, 0.6875, 0.7917, 0.6875, 0.75, 0.6875, 0.8333, 0.75, 0.8333, 0.75, 0.8333, 0.6875, 0.8333, 0.6816, 0.875, 0.684, 0.9197, 0.625, 0.9167, 0.625, 0.875, 0.25, 0.9215, 0.25, 0.9583, 0.1875, 0.9583, 0.185, 0.9198, 0.75, 0.9167, 0.6875, 0.9167, 0.6875, 0.9167, 0.75, 0.9167, 0.8125, 0.75, 0.8125, 0.7917, 0.75, 0.7917, 0.75, 0.75, 0.75, 0.8333, 0.8125, 0.8333, 0.8125, 0.8333, 0.75, 0.8333, 0.75, 0.7917, 0.75, 0.8285, 0.685, 0.8302, 0.6875, 0.7917, 0.5625, 0.8333, 0.5625, 0.875, 0.5625, 0.875, 0.5625, 0.8333, 0.875, 0.875, 0.875, 0.9167, 0.816, 0.9197, 0.8184, 0.875, 0.875, 0.75, 0.875, 0.7917, 0.8125, 0.7917, 0.8125, 0.75, 0.8125, 0.7917, 0.815, 0.8302, 0.75, 0.8285, 0.75, 0.7917, 0.875, 0.7917, 0.875, 0.8333, 0.8148, 0.8308, 0.8125, 0.7917, 0.8125, 0.9167, 0.75, 0.9167, 0.75, 0.9167, 0.8125, 0.9167, 0.8125, 0.875, 0.8125, 0.9167, 0.8125, 0.9167, 0.8125, 0.875, 0.9375, 0.75, 0.9375, 0.7917, 0.875, 0.7917, 0.875, 0.75, 0.9375, 0.7917, 0.9375, 0.8333, 0.875, 0.8333, 0.875, 0.7917, 0.9375, 0.8333, 0.9375, 0.875, 0.875, 0.875, 0.875, 0.8333, 0.9375, 0.875, 0.9375, 0.9167, 0.875, 0.9167, 0.875, 0.875, 0.9375, 0.9167, 0.9375, 0.9583, 0.875, 0.9583, 0.875, 0.9167, 1.0, 0.75, 1.0, 0.7917, 0.9375, 0.7917, 0.9375, 0.75, 1.0, 0.7917, 1.0, 0.8333, 0.9375, 0.8333, 0.9375, 0.7917, 1.0, 0.8333, 1.0, 0.875, 0.9375, 0.875, 0.9375, 0.8333, 1.0, 0.875, 1.0, 0.9167, 0.9375, 0.9167, 0.9375, 0.875, 1.0, 0.9167, 1.0, 0.9583, 0.9375, 0.9583, 0.9375, 0.9167, 0.25, 0.8333, 0.25, 0.875, 0.1875, 0.875, 0.1875, 0.8333, 0.25, 0.875, 0.25, 0.9167, 0.1875, 0.9167, 0.1875, 0.875, 0.3125, 0.8333, 0.3125, 0.875, 0.25, 0.875, 0.25, 0.8333, 0.3125, 0.875, 0.3125, 0.9167, 0.25, 0.9167, 0.25, 0.875, 0.5, 0.8333, 0.5, 0.875, 0.4375, 0.875, 0.4375, 0.8333, 0.5, 0.875, 0.5, 0.9167, 0.4375, 0.9167, 0.4375, 0.875, 0.5625, 0.8333, 0.5625, 0.875, 0.5, 0.875, 0.5, 0.8333, 0.5625, 0.875, 0.5625, 0.9167, 0.5, 0.9167, 0.5, 0.875, 0.75, 0.8333, 0.75, 0.875, 0.6875, 0.875, 0.6875, 0.8333, 0.75, 0.875, 0.75, 0.9167, 0.6875, 0.9167, 0.6875, 0.875, 0.8125, 0.8333, 0.8125, 0.875, 0.75, 0.875, 0.75, 0.8333, 0.8125, 0.875, 0.8125, 0.9167, 0.75, 0.9167, 0.75, 0.875, 0.75, 0.9215, 0.75, 0.9583, 0.6875, 0.9583, 0.685, 0.9198, 0.1816, 0.875, 0.184, 0.9197, 0.125, 0.9167, 0.125, 0.875, 0.625, 0.8333, 0.625, 0.875, 0.5684, 0.875, 0.566, 0.8303, 0.184, 0.8303, 0.1816, 0.875, 0.125, 0.875, 0.125, 0.8333, 0.25, 0.7917, 0.25, 0.8285, 0.185, 0.8302, 0.1875, 0.7917, 0.815, 0.9198, 0.8125, 0.9583, 0.75, 0.9583, 0.75, 0.9215, 0.8125, 0.8333, 0.8125, 0.875, 0.8125, 0.875, 0.8125, 0.8333, 0.5, 0.9215, 0.5, 0.9583, 0.4375, 0.9583, 0.435, 0.9198, 0.4316, 0.875, 0.434, 0.9197, 0.375, 0.9167, 0.375, 0.875, 0.6852, 0.9192, 0.6875, 0.9583, 0.625, 0.9583, 0.625, 0.9167, 0.875, 0.8333, 0.875, 0.875, 0.8184, 0.875, 0.816, 0.8303, 0.434, 0.8303, 0.4316, 0.875, 0.375, 0.875, 0.375, 0.8333, 1.0, 0.5, 1.0, 0.5039, 0.9375, 0.5039, 0.9375, 0.5, 0.9375, 0.5, 0.9375, 0.5039, 0.875, 0.5039, 0.875, 0.5, 0.875, 0.5, 0.875, 0.5039, 0.8125, 0.5039, 0.8125, 0.5, 0.8125, 0.5, 0.8125, 0.5039, 0.75, 0.5039, 0.75, 0.5, 0.75, 0.5, 0.75, 0.5039, 0.6875, 0.5039, 0.6875, 0.5, 0.6875, 0.5, 0.6875, 0.5039, 0.625, 0.5039, 0.625, 0.5, 0.625, 0.5, 0.625, 0.5039, 0.5625, 0.5039, 0.5625, 0.5, 0.5625, 0.5, 0.5625, 0.5039, 0.5, 0.5039, 0.5, 0.5, 0.5, 0.5, 0.5, 0.5039, 0.4375, 0.5039, 0.4375, 0.5, 0.4375, 0.5, 0.4375, 0.5039, 0.375, 0.5039, 0.375, 0.5, 0.375, 0.5, 0.375, 0.5039, 0.3125, 0.5039, 0.3125, 0.5, 0.3125, 0.5, 0.3125, 0.5039, 0.25, 0.5039, 0.25, 0.5, 0.25, 0.5, 0.25, 0.5039, 0.1875, 0.5039, 0.1875, 0.5, 0.1875, 0.5, 0.1875, 0.5039, 0.125, 0.5039, 0.125, 0.5, 0.125, 0.5, 0.125, 0.5039, 0.0625, 0.5039, 0.0625, 0.5, 0.0625, 0.5, 0.0625, 0.5039, 0.0, 0.5039, 0.0, 0.5, 0.3125, 0.5, 0.25, 0.5, 0.25, 0.5, 0.3125, 0.5, 0.625, 0.5, 0.5625, 0.5, 0.5625, 0.5, 0.625, 0.5, 0.9375, 0.5, 0.875, 0.5, 0.875, 0.5, 0.9375, 0.5, 0.1875, 0.5, 0.125, 0.5, 0.125, 0.5, 0.1875, 0.5, 0.5, 0.5, 0.4375, 0.5, 0.4375, 0.5, 0.5, 0.5, 0.8125, 0.5, 0.75, 0.5, 0.75, 0.5, 0.8125, 0.5, 0.0625, 0.5, 0.0, 0.5, 0.0, 0.5, 0.0625, 0.5, 0.375, 0.5, 0.3125, 0.5, 0.3125, 0.5, 0.375, 0.5, 0.6875, 0.5, 0.625, 0.5, 0.625, 0.5, 0.6875, 0.5, 0.25, 0.5, 0.1875, 0.5, 0.1875, 0.5, 0.25, 0.5, 1.0, 0.5, 0.9375, 0.5, 0.9375, 0.5, 1.0, 0.5, 0.5625, 0.5, 0.5, 0.5, 0.5, 0.5, 0.5625, 0.5, 0.875, 0.5, 0.8125, 0.5, 0.8125, 0.5, 0.875, 0.5, 0.125, 0.5, 0.0625, 0.5, 0.0625, 0.5, 0.125, 0.5, 0.4375, 0.5, 0.375, 0.5, 0.375, 0.5, 0.4375, 0.5, 0.75, 0.5, 0.6875, 0.5, 0.6875, 0.5, 0.75, 0.5, 0.3125, 0.5, 0.25, 0.5, 0.25, 0.5, 0.3125, 0.5, 0.625, 0.5, 0.5625, 0.5, 0.5625, 0.5, 0.625, 0.5, 0.9375, 0.5, 0.875, 0.5, 0.875, 0.5, 0.9375, 0.5, 0.1875, 0.5, 0.125, 0.5, 0.125, 0.5, 0.1875, 0.5, 0.5, 0.5, 0.4375, 0.5, 0.4375, 0.5, 0.5, 0.5, 0.8125, 0.5, 0.75, 0.5, 0.75, 0.5, 0.8125, 0.5, 0.0625, 0.5, 0.0, 0.5, 0.0, 0.5, 0.0625, 0.5, 0.375, 0.5, 0.3125, 0.5, 0.3125, 0.5, 0.375, 0.5, 0.6875, 0.5, 0.625, 0.5, 0.625, 0.5, 0.6875, 0.5, 0.25, 0.5, 0.1875, 0.5, 0.1875, 0.5, 0.25, 0.5, 1.0, 0.5, 0.9375, 0.5, 0.9375, 0.5, 1.0, 0.5, 0.5625, 0.5, 0.5, 0.5, 0.5, 0.5, 0.5625, 0.5, 0.875, 0.5, 0.8125, 0.5, 0.8125, 0.5, 0.875, 0.5, 0.125, 0.5, 0.0625, 0.5, 0.0625, 0.5, 0.125, 0.5, 0.4375, 0.5, 0.375, 0.5, 0.375, 0.5, 0.4375, 0.5, 0.75, 0.5, 0.6875, 0.5, 0.6875, 0.5, 0.75, 0.5, 0.625, 0.5, 0.5625, 0.5, 0.5625, 0.5, 0.625, 0.5, 0.1875, 0.5, 0.125, 0.5, 0.125, 0.5, 0.1875, 0.5, 0.6875, 0.5, 0.625, 0.5, 0.625, 0.5, 0.6875, 0.5, 0.25, 0.5, 0.1875, 0.5, 0.1875, 0.5, 0.25, 0.5, 0.75, 0.5, 0.6875, 0.5, 0.6875, 0.5, 0.75, 0.5, 0.3125, 0.5, 0.25, 0.5, 0.25, 0.5, 0.3125, 0.5, 0.8125, 0.5, 0.75, 0.5, 0.75, 0.5, 0.8125, 0.5, 0.375, 0.5, 0.3125, 0.5, 0.3125, 0.5, 0.375, 0.5, 0.875, 0.5, 0.8125, 0.5, 0.8125, 0.5, 0.875, 0.5, 0.4375, 0.5, 0.375, 0.5, 0.375, 0.5, 0.4375, 0.5, 0.9375, 0.5, 0.875, 0.5, 0.875, 0.5, 0.9375, 0.5, 0.5, 0.5, 0.4375, 0.5, 0.4375, 0.5, 0.5, 0.5, 0.0625, 0.5, 0.0, 0.5, 0.0, 0.5, 0.0625, 0.5, 1.0, 0.5, 0.9375, 0.5, 0.9375, 0.5, 1.0, 0.5, 0.5625, 0.5, 0.5, 0.5, 0.5, 0.5, 0.5625, 0.5, 0.125, 0.5, 0.0625, 0.5, 0.0625, 0.5, 0.125, 0.5, 0.625, 0.5, 0.5625, 0.5, 0.5625, 0.5, 0.625, 0.5, 0.1875, 0.5, 0.125, 0.5, 0.125, 0.5, 0.1875, 0.5, 0.6875, 0.5, 0.625, 0.5, 0.625, 0.5, 0.6875, 0.5, 0.25, 0.5, 0.1875, 0.5, 0.1875, 0.5, 0.25, 0.5, 0.75, 0.5, 0.6875, 0.5, 0.6875, 0.5, 0.75, 0.5, 0.3125, 0.5, 0.25, 0.5, 0.25, 0.5, 0.3125, 0.5, 0.8125, 0.5, 0.75, 0.5, 0.75, 0.5, 0.8125, 0.5, 0.375, 0.5, 0.3125, 0.5, 0.3125, 0.5, 0.375, 0.5, 0.875, 0.5, 0.8125, 0.5, 0.8125, 0.5, 0.875, 0.5, 0.4375, 0.5, 0.375, 0.5, 0.375, 0.5, 0.4375, 0.5, 0.9375, 0.5, 0.875, 0.5, 0.875, 0.5, 0.9375, 0.5, 0.5, 0.5, 0.4375, 0.5, 0.4375, 0.5, 0.5, 0.5, 0.0625, 0.5, 0.0, 0.5, 0.0, 0.5, 0.0625, 0.5, 1.0, 0.5, 0.9375, 0.5, 0.9375, 0.5, 1.0, 0.5, 0.5625, 0.5, 0.5, 0.5, 0.5, 0.5, 0.5625, 0.5, 0.125, 0.5, 0.0625, 0.5, 0.0625, 0.5, 0.125, 0.5, 0.8125, 0.9167, 0.8125, 0.875, 0.8125, 0.875, 0.8125, 0.9167, 0.8125, 0.9167, 0.8125, 0.875, 0.8184, 0.875, 0.816, 0.9197, 0.8125, 0.875, 0.8125, 0.8333, 0.8125, 0.8333, 0.8125, 0.875, 0.8125, 0.875, 0.8125, 0.8333, 0.816, 0.8303, 0.8184, 0.875, 0.684, 0.9197, 0.6816, 0.875, 0.6875, 0.875, 0.6875, 0.9167, 0.6875, 0.9167, 0.6875, 0.875, 0.6875, 0.875, 0.6875, 0.9167, 0.6816, 0.875, 0.684, 0.8303, 0.6875, 0.8333, 0.6875, 0.875, 0.6875, 0.875, 0.6875, 0.8333, 0.6875, 0.8333, 0.6875, 0.875, 0.5625, 0.9167, 0.5625, 0.875, 0.5625, 0.875, 0.5625, 0.9167, 0.5625, 0.9167, 0.5625, 0.875, 0.5684, 0.875, 0.566, 0.9197, 0.5625, 0.875, 0.5625, 0.8333, 0.5625, 0.8333, 0.5625, 0.875, 0.5625, 0.875, 0.5625, 0.8333, 0.566, 0.8303, 0.5684, 0.875, 0.434, 0.9197, 0.4316, 0.875, 0.4375, 0.875, 0.4375, 0.9167, 0.4375, 0.9167, 0.4375, 0.875, 0.4375, 0.875, 0.4375, 0.9167, 0.4316, 0.875, 0.434, 0.8303, 0.4375, 0.8333, 0.4375, 0.875, 0.4375, 0.875, 0.4375, 0.8333, 0.4375, 0.8333, 0.4375, 0.875, 0.3125, 0.9167, 0.3125, 0.875, 0.3125, 0.875, 0.3125, 0.9167, 0.3125, 0.9167, 0.3125, 0.875, 0.3184, 0.875, 0.316, 0.9197, 0.3125, 0.875, 0.3125, 0.8333, 0.3125, 0.8333, 0.3125, 0.875, 0.3125, 0.875, 0.3125, 0.8333, 0.316, 0.8303, 0.3184, 0.875, 0.184, 0.9197, 0.1816, 0.875, 0.1875, 0.875, 0.1875, 0.9167, 0.1875, 0.9167, 0.1875, 0.875, 0.1875, 0.875, 0.1875, 0.9167, 0.1816, 0.875, 0.184, 0.8303, 0.1875, 0.8333, 0.1875, 0.875, 0.1875, 0.875, 0.1875, 0.8333, 0.1875, 0.8333, 0.1875, 0.875, 0.25, 0.8333, 0.1875, 0.8333, 0.1875, 0.8333, 0.25, 0.8333, 0.25, 0.8333, 0.1875, 0.8333, 0.185, 0.8302, 0.25, 0.8285, 0.25, 0.9215, 0.185, 0.9198, 0.1875, 0.9167, 0.25, 0.9167, 0.25, 0.9167, 0.1875, 0.9167, 0.1875, 0.9167, 0.25, 0.9167, 0.3125, 0.8333, 0.25, 0.8333, 0.25, 0.8333, 0.3125, 0.8333, 0.3125, 0.8333, 0.25, 0.8333, 0.25, 0.8285, 0.315, 0.8302, 0.315, 0.9198, 0.25, 0.9215, 0.25, 0.9167, 0.3125, 0.9167, 0.3125, 0.9167, 0.25, 0.9167, 0.25, 0.9167, 0.3125, 0.9167, 0.5, 0.8333, 0.4375, 0.8333, 0.4375, 0.8333, 0.5, 0.8333, 0.5, 0.8333, 0.4375, 0.8333, 0.435, 0.8302, 0.5, 0.8285, 0.5, 0.9215, 0.435, 0.9198, 0.4375, 0.9167, 0.5, 0.9167, 0.5, 0.9167, 0.4375, 0.9167, 0.4375, 0.9167, 0.5, 0.9167, 0.5625, 0.8333, 0.5, 0.8333, 0.5, 0.8333, 0.5625, 0.8333, 0.5625, 0.8333, 0.5, 0.8333, 0.5, 0.8285, 0.565, 0.8302, 0.565, 0.9198, 0.5, 0.9215, 0.5, 0.9167, 0.5625, 0.9167, 0.5625, 0.9167, 0.5, 0.9167, 0.5, 0.9167, 0.5625, 0.9167, 0.75, 0.8333, 0.6875, 0.8333, 0.6875, 0.8333, 0.75, 0.8333, 0.75, 0.8333, 0.6875, 0.8333, 0.685, 0.8302, 0.75, 0.8285, 0.75, 0.9215, 0.685, 0.9198, 0.6875, 0.9167, 0.75, 0.9167, 0.75, 0.9167, 0.6875, 0.9167, 0.6875, 0.9167, 0.75, 0.9167, 0.8125, 0.8333, 0.75, 0.8333, 0.75, 0.8333, 0.8125, 0.8333, 0.8125, 0.8333, 0.75, 0.8333, 0.75, 0.8285, 0.815, 0.8302, 0.815, 0.9198, 0.75, 0.9215, 0.75, 0.9167, 0.8125, 0.9167, 0.8125, 0.9167, 0.75, 0.9167, 0.75, 0.9167, 0.8125, 0.9167, 0.875, 0.9167, 0.875, 0.9583, 0.8125, 0.9583, 0.8148, 0.9192, 0.0625, 0.9583, 0.0625, 0.997, 0.0, 0.997, 0.0, 0.9583, 0.125, 0.9583, 0.125, 0.997, 0.0625, 0.997, 0.0625, 0.9583, 0.1875, 0.9583, 0.1875, 0.997, 0.125, 0.997, 0.125, 0.9583, 0.25, 0.9583, 0.25, 0.997, 0.1875, 0.997, 0.1875, 0.9583, 0.3125, 0.9583, 0.3125, 0.997, 0.25, 0.997, 0.25, 0.9583, 0.375, 0.9583, 0.375, 0.997, 0.3125, 0.997, 0.3125, 0.9583, 0.4375, 0.9583, 0.4375, 0.997, 0.375, 0.997, 0.375, 0.9583, 0.5, 0.9583, 0.5, 0.997, 0.4375, 0.997, 0.4375, 0.9583, 0.5625, 0.9583, 0.5625, 0.997, 0.5, 0.997, 0.5, 0.9583, 0.625, 0.9583, 0.625, 0.997, 0.5625, 0.997, 0.5625, 0.9583, 0.6875, 0.9583, 0.6875, 0.997, 0.625, 0.997, 0.625, 0.9583, 0.75, 0.9583, 0.75, 0.997, 0.6875, 0.997, 0.6875, 0.9583, 0.8125, 0.9583, 0.8125, 0.997, 0.75, 0.997, 0.75, 0.9583, 0.875, 0.9583, 0.875, 0.997, 0.8125, 0.997, 0.8125, 0.9583, 0.9375, 0.9583, 0.9375, 0.997, 0.875, 0.997, 0.875, 0.9583, 1.0, 0.9583, 1.0, 0.997, 0.9375, 0.997, 0.9375, 0.9583, 0.625, 1.0, 0.6875, 1.0, 0.6875, 1.0, 0.625, 1.0, 0.1875, 1.0, 0.25, 1.0, 0.25, 1.0, 0.1875, 1.0, 0.6875, 1.0, 0.75, 1.0, 0.75, 1.0, 0.6875, 1.0, 0.25, 1.0, 0.3125, 1.0, 0.3125, 1.0, 0.25, 1.0, 0.75, 1.0, 0.8125, 1.0, 0.8125, 1.0, 0.75, 1.0, 0.3125, 1.0, 0.375, 1.0, 0.375, 1.0, 0.3125, 1.0, 0.8125, 1.0, 0.875, 1.0, 0.875, 1.0, 0.8125, 1.0, 0.375, 1.0, 0.4375, 1.0, 0.4375, 1.0, 0.375, 1.0, 0.875, 1.0, 0.9375, 1.0, 0.9375, 1.0, 0.875, 1.0, 0.4375, 1.0, 0.5, 1.0, 0.5, 1.0, 0.4375, 1.0, 0.0, 1.0, 0.0625, 1.0, 0.0625, 1.0, 0.0, 1.0, 0.9375, 1.0, 1.0, 1.0, 1.0, 1.0, 0.9375, 1.0, 0.5, 1.0, 0.5625, 1.0, 0.5625, 1.0, 0.5, 1.0, 0.0625, 1.0, 0.125, 1.0, 0.125, 1.0, 0.0625, 1.0, 0.5625, 1.0, 0.625, 1.0, 0.625, 1.0, 0.5625, 1.0, 0.125, 1.0, 0.1875, 1.0, 0.1875, 1.0, 0.125, 1.0, 0.125, 1.0, 0.1875, 1.0, 0.1875, 1.0, 0.125, 1.0, 0.5625, 1.0, 0.625, 1.0, 0.625, 1.0, 0.5625, 1.0, 0.0625, 1.0, 0.125, 1.0, 0.125, 1.0, 0.0625, 1.0, 0.5, 1.0, 0.5625, 1.0, 0.5625, 1.0, 0.5, 1.0, 0.9375, 1.0, 1.0, 1.0, 1.0, 1.0, 0.9375, 1.0, 0.0, 1.0, 0.0625, 1.0, 0.0625, 1.0, 0.0, 1.0, 0.4375, 1.0, 0.5, 1.0, 0.5, 1.0, 0.4375, 1.0, 0.875, 1.0, 0.9375, 1.0, 0.9375, 1.0, 0.875, 1.0, 0.375, 1.0, 0.4375, 1.0, 0.4375, 1.0, 0.375, 1.0, 0.8125, 1.0, 0.875, 1.0, 0.875, 1.0, 0.8125, 1.0, 0.3125, 1.0, 0.375, 1.0, 0.375, 1.0, 0.3125, 1.0, 0.75, 1.0, 0.8125, 1.0, 0.8125, 1.0, 0.75, 1.0, 0.25, 1.0, 0.3125, 1.0, 0.3125, 1.0, 0.25, 1.0, 0.6875, 1.0, 0.75, 1.0, 0.75, 1.0, 0.6875, 1.0, 0.1875, 1.0, 0.25, 1.0, 0.25, 1.0, 0.1875, 1.0, 0.625, 1.0, 0.6875, 1.0, 0.6875, 1.0, 0.625, 1.0, 0.1754, 0.4301, 0.25, 0.4449, 0.25, 0.4483, 0.1741, 0.4332, 0.1122, 0.3879, 0.1754, 0.4301, 0.1741, 0.4332, 0.1098, 0.3902, 0.06989, 0.3246, 0.1122, 0.3879, 0.1098, 0.3902, 0.06677, 0.3259, 0.05505, 0.25, 0.06989, 0.3246, 0.06677, 0.3259, 0.05167, 0.25, 0.06989, 0.1754, 0.05505, 0.25, 0.05167, 0.25, 0.06677, 0.1741, 0.1121, 0.1121, 0.06989, 0.1754, 0.06677, 0.1741, 0.1098, 0.1098, 0.1754, 0.06989, 0.1121, 0.1121, 0.1098, 0.1098, 0.1741, 0.06677, 0.25, 0.05505, 0.1754, 0.06989, 0.1741, 0.06677, 0.25, 0.05167, 0.3246, 0.06989, 0.25, 0.05505, 0.25, 0.05167, 0.3259, 0.06677, 0.3879, 0.1121, 0.3246, 0.06989, 0.3259, 0.06677, 0.3902, 0.1098, 0.4301, 0.1754, 0.3879, 0.1121, 0.3902, 0.1098, 0.4332, 0.1741, 0.4449, 0.25, 0.4301, 0.1754, 0.4332, 0.1741, 0.4483, 0.25, 0.4301, 0.3246, 0.4449, 0.25, 0.4483, 0.25, 0.4332, 0.3259, 0.3879, 0.3878, 0.4301, 0.3246, 0.4332, 0.3259, 0.3902, 0.3902, 0.3246, 0.4301, 0.3879, 0.3878, 0.3902, 0.3902, 0.3259, 0.4332, 0.25, 0.4449, 0.3246, 0.4301, 0.3259, 0.4332, 0.25, 0.4483, 0.5625, 0.875, 0.5625, 0.9167, 0.5625, 0.9167, 0.5625, 0.875, 0.5, 0.8333, 0.5625, 0.8333, 0.5625, 0.8333, 0.5, 0.8333, 0.5625, 0.9167, 0.5, 0.9167, 0.5, 0.9167, 0.5625, 0.9167, 0.4375, 0.8333, 0.5, 0.8333, 0.5, 0.8333, 0.4375, 0.8333, 0.5, 0.9167, 0.4375, 0.9167, 0.4375, 0.9167, 0.5, 0.9167, 0.4375, 0.875, 0.4375, 0.8333, 0.4375, 0.8333, 0.4375, 0.875, 0.4375, 0.9167, 0.4375, 0.875, 0.4375, 0.875, 0.4375, 0.9167, 0.5625, 0.9167, 0.5, 0.9167, 0.5, 0.9167, 0.5625, 0.9167, 0.8125, 0.875, 0.8125, 0.9167, 0.8125, 0.9167, 0.8125, 0.875, 0.75, 0.8333, 0.8125, 0.8333, 0.8125, 0.8333, 0.75, 0.8333, 0.8125, 0.9167, 0.75, 0.9167, 0.75, 0.9167, 0.8125, 0.9167, 0.6875, 0.8333, 0.75, 0.8333, 0.75, 0.8333, 0.6875, 0.8333, 0.75, 0.9167, 0.6875, 0.9167, 0.6875, 0.9167, 0.75, 0.9167, 0.6875, 0.875, 0.6875, 0.8333, 0.6875, 0.8333, 0.6875, 0.875, 0.6875, 0.9167, 0.6875, 0.875, 0.6875, 0.875, 0.6875, 0.9167, 0.8125, 0.9167, 0.75, 0.9167, 0.75, 0.9167, 0.8125, 0.9167, 0.25, 0.8333, 0.3125, 0.8333, 0.3125, 0.8333, 0.25, 0.8333, 0.3125, 0.8333, 0.3125, 0.875, 0.3125, 0.875, 0.3125, 0.8333, 0.3125, 0.9167, 0.25, 0.9167, 0.25, 0.9167, 0.3125, 0.9167, 0.1875, 0.8333, 0.25, 0.8333, 0.25, 0.8333, 0.1875, 0.8333, 0.25, 0.9167, 0.1875, 0.9167, 0.1875, 0.9167, 0.25, 0.9167, 0.1875, 0.875, 0.1875, 0.8333, 0.1875, 0.8333, 0.1875, 0.875, 0.1875, 0.9167, 0.1875, 0.875, 0.1875, 0.875, 0.1875, 0.9167, 0.3125, 0.9167, 0.25, 0.9167, 0.25, 0.9167, 0.3125, 0.9167, 0.6875, 0.875, 0.6875, 0.8333, 0.6875, 0.8333, 0.6875, 0.875, 0.5625, 0.8333, 0.5625, 0.875, 0.5625, 0.875, 0.5625, 0.8333, 0.6875, 0.8333, 0.75, 0.8333, 0.75, 0.8333, 0.6875, 0.8333, 0.6875, 0.9167, 0.6875, 0.875, 0.6875, 0.875, 0.6875, 0.9167, 0.75, 0.8333, 0.8125, 0.8333, 0.8125, 0.8333, 0.75, 0.8333, 0.75, 0.9167, 0.6875, 0.9167, 0.6875, 0.9167, 0.75, 0.9167, 0.8125, 0.8333, 0.8125, 0.875, 0.8125, 0.875, 0.8125, 0.8333, 0.8125, 0.875, 0.8125, 0.9167, 0.8125, 0.9167, 0.8125, 0.875, 0.4375, 0.875, 0.4375, 0.8333, 0.4375, 0.8333, 0.4375, 0.875, 0.3125, 0.875, 0.3125, 0.9167, 0.3125, 0.9167, 0.3125, 0.875, 0.4375, 0.8333, 0.5, 0.8333, 0.5, 0.8333, 0.4375, 0.8333, 0.4375, 0.9167, 0.4375, 0.875, 0.4375, 0.875, 0.4375, 0.9167, 0.5, 0.8333, 0.5625, 0.8333, 0.5625, 0.8333, 0.5, 0.8333, 0.5, 0.9167, 0.4375, 0.9167, 0.4375, 0.9167, 0.5, 0.9167, 0.5625, 0.8333, 0.5625, 0.875, 0.5625, 0.875, 0.5625, 0.8333, 0.5625, 0.875, 0.5625, 0.9167, 0.5625, 0.9167, 0.5625, 0.875, 0.1875, 0.875, 0.1875, 0.8333, 0.1875, 0.8333, 0.1875, 0.875, 0.6875, 0.8333, 0.6875, 0.875, 0.6875, 0.875, 0.6875, 0.8333, 0.1875, 0.8333, 0.25, 0.8333, 0.25, 0.8333, 0.1875, 0.8333, 0.1875, 0.9167, 0.1875, 0.875, 0.1875, 0.875, 0.1875, 0.9167, 0.25, 0.8333, 0.3125, 0.8333, 0.3125, 0.8333, 0.25, 0.8333, 0.25, 0.9167, 0.1875, 0.9167, 0.1875, 0.9167, 0.25, 0.9167, 0.3125, 0.875, 0.3125, 0.9167, 0.3125, 0.9167, 0.3125, 0.875, 0.3125, 0.8333, 0.3125, 0.875, 0.3125, 0.875, 0.3125, 0.8333, 0.3125, 0.8333, 0.3125, 0.875, 0.3125, 0.875, 0.3125, 0.8333, 0.5625, 0.9167, 0.5, 0.9167, 0.5, 0.9167, 0.5625, 0.9167, 0.75, 0.8333, 0.8125, 0.8333, 0.8125, 0.8333, 0.75, 0.8333, 0.4375, 0.875, 0.4375, 0.9167, 0.4375, 0.9167, 0.4375, 0.875, 0.6875, 0.8333, 0.6875, 0.875, 0.6875, 0.875, 0.6875, 0.8333, 0.3125, 0.875, 0.3125, 0.8333, 0.3125, 0.8333, 0.3125, 0.875, 0.8125, 0.8333, 0.75, 0.8333, 0.75, 0.8333, 0.8125, 0.8333, 0.1875, 0.9167, 0.1875, 0.875, 0.1875, 0.875, 0.1875, 0.9167, 0.4375, 0.875, 0.4375, 0.8333, 0.4375, 0.8333, 0.4375, 0.875, 0.5, 0.9167, 0.5625, 0.9167, 0.5625, 0.9167, 0.5, 0.9167, 0.3125, 0.9167, 0.25, 0.9167, 0.25, 0.9167, 0.3125, 0.9167, 0.5, 0.8333, 0.5625, 0.8333, 0.5625, 0.8333, 0.5, 0.8333, 0.75, 0.9167, 0.6875, 0.9167, 0.6875, 0.9167, 0.75, 0.9167, 0.1875, 0.875, 0.1875, 0.9167, 0.1875, 0.9167, 0.1875, 0.875, 0.4375, 0.8333, 0.4375, 0.875, 0.4375, 0.875, 0.4375, 0.8333, 0.5625, 0.8333, 0.5, 0.8333, 0.5, 0.8333, 0.5625, 0.8333, 0.1875, 0.875, 0.1875, 0.8333, 0.1875, 0.8333, 0.1875, 0.875, 0.25, 0.9167, 0.3125, 0.9167, 0.3125, 0.9167, 0.25, 0.9167, 0.6875, 0.9167, 0.75, 0.9167, 0.75, 0.9167, 0.6875, 0.9167, 0.8125, 0.8333, 0.8125, 0.875, 0.8125, 0.875, 0.8125, 0.8333, 0.25, 0.8333, 0.3125, 0.8333, 0.3125, 0.8333, 0.25, 0.8333, 0.5, 0.9167, 0.4375, 0.9167, 0.4375, 0.9167, 0.5, 0.9167, 0.6875, 0.8333, 0.75, 0.8333, 0.75, 0.8333, 0.6875, 0.8333, 0.1875, 0.8333, 0.1875, 0.875, 0.1875, 0.875, 0.1875, 0.8333, 0.8125, 0.8333, 0.8125, 0.875, 0.8125, 0.875, 0.8125, 0.8333, 0.6875, 0.875, 0.6875, 0.9167, 0.6875, 0.9167, 0.6875, 0.875, 0.75, 0.8333, 0.6875, 0.8333, 0.6875, 0.8333, 0.75, 0.8333, 0.6875, 0.9167, 0.75, 0.9167, 0.75, 0.9167, 0.6875, 0.9167, 0.8125, 0.8333, 0.75, 0.8333, 0.75, 0.8333, 0.8125, 0.8333, 0.75, 0.9167, 0.8125, 0.9167, 0.8125, 0.9167, 0.75, 0.9167, 0.8125, 0.9167, 0.8125, 0.875, 0.8125, 0.875, 0.8125, 0.9167, 0.8125, 0.875, 0.8125, 0.8333, 0.8125, 0.8333, 0.8125, 0.875, 0.4375, 0.8333, 0.4375, 0.875, 0.4375, 0.875, 0.4375, 0.8333, 0.4375, 0.875, 0.4375, 0.9167, 0.4375, 0.9167, 0.4375, 0.875, 0.5, 0.8333, 0.4375, 0.8333, 0.4375, 0.8333, 0.5, 0.8333, 0.4375, 0.9167, 0.5, 0.9167, 0.5, 0.9167, 0.4375, 0.9167, 0.5625, 0.8333, 0.5, 0.8333, 0.5, 0.8333, 0.5625, 0.8333, 0.5, 0.9167, 0.5625, 0.9167, 0.5625, 0.9167, 0.5, 0.9167, 0.5625, 0.9167, 0.5625, 0.875, 0.5625, 0.875, 0.5625, 0.9167, 0.5625, 0.875, 0.5625, 0.8333, 0.5625, 0.8333, 0.5625, 0.875, 0.1875, 0.8333, 0.1875, 0.875, 0.1875, 0.875, 0.1875, 0.8333, 0.1875, 0.875, 0.1875, 0.9167, 0.1875, 0.9167, 0.1875, 0.875, 0.25, 0.8333, 0.1875, 0.8333, 0.1875, 0.8333, 0.25, 0.8333, 0.1875, 0.9167, 0.25, 0.9167, 0.25, 0.9167, 0.1875, 0.9167, 0.3125, 0.8333, 0.25, 0.8333, 0.25, 0.8333, 0.3125, 0.8333, 0.25, 0.9167, 0.3125, 0.9167, 0.3125, 0.9167, 0.25, 0.9167, 0.3125, 0.875, 0.3125, 0.8333, 0.3125, 0.8333, 0.3125, 0.875, 0.3125, 0.9167, 0.3125, 0.875, 0.3125, 0.875, 0.3125, 0.9167, 0.25, 0.8333, 0.1875, 0.8333, 0.1875, 0.8333, 0.25, 0.8333, 0.75, 0.9167, 0.8125, 0.9167, 0.8125, 0.9167, 0.75, 0.9167, 0.5625, 0.9167, 0.5625, 0.875, 0.5625, 0.875, 0.5625, 0.9167, 0.3125, 0.9167, 0.3125, 0.875, 0.3125, 0.875, 0.3125, 0.9167, 0.6875, 0.875, 0.6875, 0.8333, 0.6875, 0.8333, 0.6875, 0.875, 0.4375, 0.9167, 0.4375, 0.875, 0.4375, 0.875, 0.4375, 0.9167, 0.1875, 0.8333, 0.25, 0.8333, 0.25, 0.8333, 0.1875, 0.8333, 0.3125, 0.875, 0.3125, 0.9167, 0.3125, 0.9167, 0.3125, 0.875, 0.6875, 0.875, 0.6875, 0.9167, 0.6875, 0.9167, 0.6875, 0.875, 0.1875, 0.9167, 0.25, 0.9167, 0.25, 0.9167, 0.1875, 0.9167, 0.8125, 0.9167, 0.75, 0.9167, 0.75, 0.9167, 0.8125, 0.9167, 0.5625, 0.875, 0.5625, 0.9167, 0.5625, 0.9167, 0.5625, 0.875, 0.5, 0.8333, 0.4375, 0.8333, 0.4375, 0.8333, 0.5, 0.8333, 0.8125, 0.9167, 0.8125, 0.875, 0.8125, 0.875, 0.8125, 0.9167, 0.5625, 0.875, 0.5625, 0.8333, 0.5625, 0.8333, 0.5625, 0.875, 0.6875, 0.9167, 0.6875, 0.875, 0.6875, 0.875, 0.6875, 0.9167, 0.4375, 0.8333, 0.5, 0.8333, 0.5, 0.8333, 0.4375, 0.8333, 0.25, 0.9167, 0.1875, 0.9167, 0.1875, 0.9167, 0.25, 0.9167, 0.5625, 0.8333, 0.5625, 0.875, 0.5625, 0.875, 0.5625, 0.8333, 0.4375, 0.9167, 0.5, 0.9167, 0.5, 0.9167, 0.4375, 0.9167, 0.8125, 0.875, 0.8125, 0.9167, 0.8125, 0.9167, 0.8125, 0.875, 0.75, 0.8333, 0.6875, 0.8333, 0.6875, 0.8333, 0.75, 0.8333, 0.3125, 0.8333, 0.25, 0.8333, 0.25, 0.8333, 0.3125, 0.8333, 0.8125, 0.875, 0.8125, 0.8333, 0.8125, 0.8333, 0.8125, 0.875, 0.8125, 0.8333, 0.8125, 0.875, 0.8125, 0.875, 0.8125, 0.8333, 0.8125, 0.875, 0.8125, 0.9167, 0.8125, 0.9167, 0.8125, 0.875, 0.6875, 0.9167, 0.6875, 0.875, 0.6875, 0.875, 0.6875, 0.9167, 0.6875, 0.875, 0.6875, 0.8333, 0.6875, 0.8333, 0.6875, 0.875, 0.75, 0.9167, 0.6875, 0.9167, 0.6875, 0.9167, 0.75, 0.9167, 0.6875, 0.8333, 0.75, 0.8333, 0.75, 0.8333, 0.6875, 0.8333, 0.8125, 0.9167, 0.75, 0.9167, 0.75, 0.9167, 0.8125, 0.9167, 0.75, 0.8333, 0.8125, 0.8333, 0.8125, 0.8333, 0.75, 0.8333, 0.8125, 0.8333, 0.8125, 0.875, 0.8125, 0.875, 0.8125, 0.8333, 0.75, 0.9167, 0.6875, 0.9167, 0.6875, 0.9167, 0.75, 0.9167, 0.75, 0.8333, 0.8125, 0.8333, 0.8125, 0.8333, 0.75, 0.8333, 0.6875, 0.9167, 0.6875, 0.875, 0.6875, 0.875, 0.6875, 0.9167, 0.6875, 0.8333, 0.75, 0.8333, 0.75, 0.8333, 0.6875, 0.8333, 0.6875, 0.875, 0.6875, 0.8333, 0.6875, 0.8333, 0.6875, 0.875, 0.8125, 0.9167, 0.75, 0.9167, 0.75, 0.9167, 0.8125, 0.9167, 0.8125, 0.875, 0.8125, 0.9167, 0.8125, 0.9167, 0.8125, 0.875, 0.5625, 0.875, 0.5625, 0.9167, 0.5625, 0.9167, 0.5625, 0.875, 0.5625, 0.8333, 0.5625, 0.875, 0.5625, 0.875, 0.5625, 0.8333, 0.4375, 0.9167, 0.4375, 0.875, 0.4375, 0.875, 0.4375, 0.9167, 0.4375, 0.875, 0.4375, 0.8333, 0.4375, 0.8333, 0.4375, 0.875, 0.5, 0.9167, 0.4375, 0.9167, 0.4375, 0.9167, 0.5, 0.9167, 0.4375, 0.8333, 0.5, 0.8333, 0.5, 0.8333, 0.4375, 0.8333, 0.5625, 0.9167, 0.5, 0.9167, 0.5, 0.9167, 0.5625, 0.9167, 0.5, 0.8333, 0.5625, 0.8333, 0.5625, 0.8333, 0.5, 0.8333, 0.5625, 0.8333, 0.5625, 0.875, 0.5625, 0.875, 0.5625, 0.8333, 0.5, 0.9167, 0.4375, 0.9167, 0.4375, 0.9167, 0.5, 0.9167, 0.5, 0.8333, 0.5625, 0.8333, 0.5625, 0.8333, 0.5, 0.8333, 0.4375, 0.9167, 0.4375, 0.875, 0.4375, 0.875, 0.4375, 0.9167, 0.4375, 0.8333, 0.5, 0.8333, 0.5, 0.8333, 0.4375, 0.8333, 0.4375, 0.875, 0.4375, 0.8333, 0.4375, 0.8333, 0.4375, 0.875, 0.5625, 0.9167, 0.5, 0.9167, 0.5, 0.9167, 0.5625, 0.9167, 0.5625, 0.875, 0.5625, 0.9167, 0.5625, 0.9167, 0.5625, 0.875, 0.3125, 0.8333, 0.3125, 0.875, 0.3125, 0.875, 0.3125, 0.8333, 0.3125, 0.875, 0.3125, 0.9167, 0.3125, 0.9167, 0.3125, 0.875, 0.25, 0.9167, 0.1875, 0.9167, 0.1875, 0.9167, 0.25, 0.9167, 0.25, 0.8333, 0.3125, 0.8333, 0.3125, 0.8333, 0.25, 0.8333, 0.1875, 0.9167, 0.1875, 0.875, 0.1875, 0.875, 0.1875, 0.9167, 0.1875, 0.8333, 0.25, 0.8333, 0.25, 0.8333, 0.1875, 0.8333, 0.1875, 0.875, 0.1875, 0.8333, 0.1875, 0.8333, 0.1875, 0.875, 0.3125, 0.9167, 0.25, 0.9167, 0.25, 0.9167, 0.3125, 0.9167, 0.3125, 0.875, 0.3125, 0.9167, 0.3125, 0.9167, 0.3125, 0.875, 0.1875, 0.9167, 0.1875, 0.875, 0.1875, 0.875, 0.1875, 0.9167, 0.1875, 0.875, 0.1875, 0.8333, 0.1875, 0.8333, 0.1875, 0.875, 0.25, 0.9167, 0.1875, 0.9167, 0.1875, 0.9167, 0.25, 0.9167, 0.1875, 0.8333, 0.25, 0.8333, 0.25, 0.8333, 0.1875, 0.8333, 0.3125, 0.9167, 0.25, 0.9167, 0.25, 0.9167, 0.3125, 0.9167, 0.3125, 0.8333, 0.3125, 0.875, 0.3125, 0.875, 0.3125, 0.8333, 0.25, 0.8333, 0.3125, 0.8333, 0.3125, 0.8333, 0.25, 0.8333])
me_cylinder.materials.append(mat_material_001)
me_cylinder.use_remesh_fix_poles = True
me_cylinder.use_remesh_preserve_attributes = False
me_cylinder.use_mirror_vertex_groups = False
me_cylinder.update()
me_cylinder_001 = bpy.data.meshes.new('Cylinder.001')
me_cylinder_001.from_pydata([(0.6284, 0.0518, 0.4537), (0.6284, 0.07326, 0.4019), (0.6284, 0.0518, 0.35), (0.6284, -5.068e-09, 0.4751), (0.6284, -1.312e-08, 0.4019), (0.6284, -1.788e-08, 0.3286), (0.6284, -0.0518, 0.4537), (0.6284, -0.07326, 0.4019), (0.6284, -0.0518, 0.35), (0.6974, 0.0518, 0.4537), (0.6974, 0.07326, 0.4019), (0.6974, 0.0518, 0.35), (0.6974, -5.068e-09, 0.4751), (0.6974, -1.312e-08, 0.4019), (0.6974, -1.788e-08, 0.3286), (0.6974, -0.0518, 0.4537), (0.6974, -0.07326, 0.4019), (0.6974, -0.0518, 0.35)], [], [(5, 8, 7, 4), (4, 7, 6, 3), (2, 5, 4, 1), (1, 4, 3, 0), (14, 13, 16, 17), (13, 12, 15, 16), (11, 10, 13, 14), (10, 9, 12, 13), (6, 7, 16, 15), (0, 3, 12, 9), (1, 0, 9, 10), (5, 2, 11, 14), (7, 8, 17, 16), (2, 1, 10, 11), (3, 6, 15, 12), (8, 5, 14, 17)])
me_cylinder_001.polygons.foreach_set('use_smooth', [True] * 16)
_uv = me_cylinder_001.uv_layers.new(name='UVMap')
_uv.uv.foreach_set('vector', [0.75, 0.8333, 0.6875, 0.8333, 0.6875, 0.875, 0.75, 0.875, 0.75, 0.875, 0.6875, 0.875, 0.6875, 0.9167, 0.75, 0.9167, 0.8125, 0.8333, 0.75, 0.8333, 0.75, 0.875, 0.8125, 0.875, 0.8125, 0.875, 0.75, 0.875, 0.75, 0.9167, 0.8125, 0.9167, 0.75, 0.8333, 0.75, 0.875, 0.6875, 0.875, 0.6875, 0.8333, 0.75, 0.875, 0.75, 0.9167, 0.6875, 0.9167, 0.6875, 0.875, 0.8125, 0.8333, 0.8125, 0.875, 0.75, 0.875, 0.75, 0.8333, 0.8125, 0.875, 0.8125, 0.9167, 0.75, 0.9167, 0.75, 0.875, 0.6875, 0.9167, 0.6875, 0.875, 0.6875, 0.875, 0.6875, 0.9167, 0.8125, 0.9167, 0.75, 0.9167, 0.75, 0.9167, 0.8125, 0.9167, 0.8125, 0.875, 0.8125, 0.9167, 0.8125, 0.9167, 0.8125, 0.875, 0.75, 0.8333, 0.8125, 0.8333, 0.8125, 0.8333, 0.75, 0.8333, 0.6875, 0.875, 0.6875, 0.8333, 0.6875, 0.8333, 0.6875, 0.875, 0.8125, 0.8333, 0.8125, 0.875, 0.8125, 0.875, 0.8125, 0.8333, 0.75, 0.9167, 0.6875, 0.9167, 0.6875, 0.9167, 0.75, 0.9167, 0.6875, 0.8333, 0.75, 0.8333, 0.75, 0.8333, 0.6875, 0.8333])
me_cylinder_001.materials.append(mat_material_001)
me_cylinder_001.use_remesh_fix_poles = True
me_cylinder_001.use_remesh_preserve_attributes = False
me_cylinder_001.use_mirror_vertex_groups = False
me_cylinder_001.update()

# ---- objects
ob_light = bpy.data.objects.new('Light', light_light)
ob_camera = bpy.data.objects.new('Camera', cam_camera)
ob_body = bpy.data.objects.new('Body', me_cylinder)
ob_body_001 = bpy.data.objects.new('Body.001', me_cylinder_001)
ob_empty = bpy.data.objects.new('Empty', None)

# ---- transforms, parenting, visibility, modifiers, constraints
ob_light.location = (3.578, -7.225, 7.385)
ob_light.rotation_euler = (0.6503, 0.05522, 1.866)
ob_light.lock_rotations_4d = False
ob_light.empty_display_type = 'ARROWS'
ob_light.color = (0.0, 0.0, 0.0, 0.0)
ob_light.lineart.crease_threshold = 0.0
ob_camera.location = (6.737, -12.42, 5.11)
ob_camera.rotation_euler = (1.222, 4.707e-07, 0.4957)
ob_camera.lock_rotations_4d = False
ob_camera.empty_display_type = 'ARROWS'
ob_camera.color = (0.0, 0.0, 0.0, 0.0)
ob_camera.display_type = 'WIRE'
ob_camera.lineart.crease_threshold = 0.0
ob_body.location = (0.0, 0.0, 0.0)
ob_body.lineart.crease_threshold = 0.0
_m = ob_body.modifiers.new('Subdivision', 'SUBSURF')
_m.uv_smooth = 'PRESERVE_CORNERS'
_m.levels = 2
_m = ob_body.modifiers.new('Auto Smooth', 'NODES')
_m.node_group = ng_auto_smooth
_gi = [s.identifier for s in ng_auto_smooth.interface.items_tree if s.item_type == 'SOCKET' and s.in_out == 'INPUT']
_m[_gi[1]] = 0.5236  # Angle
ob_body_001.location = (0.0, 0.0, 0.0)
ob_body_001.lineart.crease_threshold = 0.0
_m = ob_body_001.modifiers.new('Array', 'ARRAY')
_m.count = 3
_m.constant_offset_displace = (0.0, 0.0, 0.0)
_m.use_relative_offset = False
_m.use_object_offset = True
_m.offset_object = ob_empty
_m = ob_body_001.modifiers.new('Auto Smooth', 'NODES')
_m.node_group = ng_auto_smooth
_gi = [s.identifier for s in ng_auto_smooth.interface.items_tree if s.item_type == 'SOCKET' and s.in_out == 'INPUT']
_m[_gi[1]] = 0.5236  # Angle
ob_empty.location = (0.0, 0.0, 0.0)
ob_empty.rotation_euler = (0.0, 0.0, -1.571)
ob_empty.lineart.crease_threshold = 0.0

# ---- collection membership
col_collection.objects.link(ob_light)
col_collection.objects.link(ob_camera)
col_fire_hydrant.objects.link(ob_body)
col_fire_hydrant.objects.link(ob_body_001)
col_fire_hydrant.objects.link(ob_empty)

# ---- scene / render settings (as saved in the file)
scene.camera = ob_camera
scene.frame_start = 1; scene.frame_end = 250; scene.frame_set(1)
scene.render.engine = 'BLENDER_EEVEE_NEXT'
scene.cycles.use_denoising = False
scene.cycles.samples = 128
scene.cycles.sampling_pattern = 'TABULATED_SOBOL'
scene.cycles.use_adaptive_sampling = False
scene.cycles.use_light_tree = False
scene.eevee.use_gtao = True
scene.view_settings.view_transform = 'Filmic'
bpy.context.view_layer.update()
